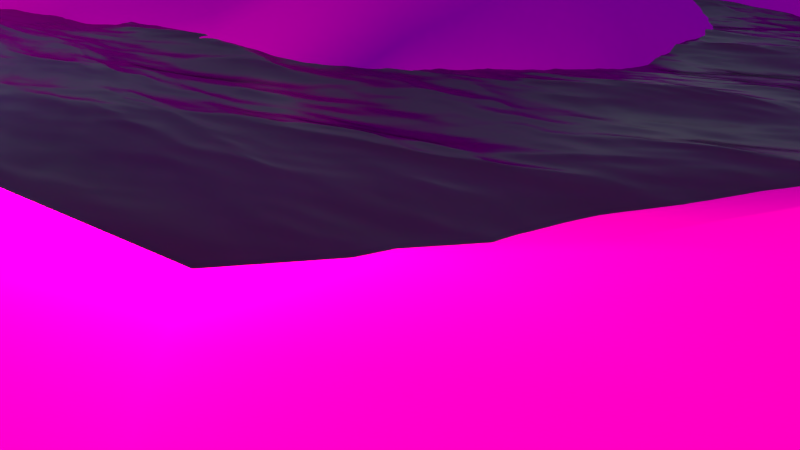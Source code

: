 # Source: mg-landschaft.blend  (saved by Blender 2.74.0; exported with 4.5.12 LTS)
import bpy
from mathutils import Matrix  # noqa: F401  (used for matrix-valued properties, if any)

bpy.ops.wm.read_factory_settings(use_empty=True)
scene = bpy.context.scene
scene.name = 'Scene'

# ---- collections
col_collection_1 = bpy.data.collections.new('Collection 1'); scene.collection.children.link(col_collection_1)
col_baumtextured = bpy.data.collections.new('BaumTextured')  # instanced only; not linked into the scene
col_topf = bpy.data.collections.new('Topf')  # instanced only; not linked into the scene

# ---- images (referenced by path relative to the original .blend; pixels are not part of the script)
import os
ASSET_DIR = os.environ.get("B2B_ASSET_DIR", "")  # directory of the original .blend (textures are referenced by path, not embedded)
HERE = os.path.dirname(os.path.abspath(__file__))  # packed textures are extracted next to this script under _unpacked/

def load_image(name, relpath, width, height, colorspace="sRGB"):
    """Load a texture the original file referenced (path relative to the .blend, or extracted next to this script)."""
    p = next((c for c in (os.path.join(HERE, relpath), os.path.join(ASSET_DIR, relpath)) if relpath and os.path.exists(c)), "")
    if p:
        img = bpy.data.images.load(p, check_existing=True)
        img.name = name
    else:  # same state as the original file: an image datablock whose file is absent (Cycles renders it pink)
        img = bpy.data.images.new(name, width, height)
        img.source = "FILE"
        img.filepath = "//" + (relpath or name)
    img.colorspace_settings.name = colorspace
    return img
img_grassgreentexture0003_jpg_001 = load_image('GrassGreenTexture0003.jpg.001', 'GrassGreenTexture0003.jpg', 1024, 1024, 'sRGB')

# ---- materials (node trees are filled in below, after node groups)
mat_material_001 = bpy.data.materials.new('Material.001')
mat_material_001.alpha_threshold = 0.0
mat_material_001.diffuse_color = (0.05615, 0.2515, 0.8, 1.0)
mat_material_001.roughness = 0.5
mat_material = bpy.data.materials.new('Material')
mat_material.alpha_threshold = 0.0
mat_material.roughness = 0.5
mat_material_003 = bpy.data.materials.new('Material.003')
mat_material_003.alpha_threshold = 0.0
mat_material_003.roughness = 0.5
mat_material_005 = bpy.data.materials.new('Material.005')
mat_material_005.alpha_threshold = 0.0
mat_material_005.roughness = 0.5

# ---- material node trees
mat_material_001.use_nodes = True; mat_material_001.node_tree.nodes.clear()
_N = mat_material_001.node_tree.nodes; _L = mat_material_001.node_tree.links
n0 = _N.new('ShaderNodeOutputMaterial'); n0.name = 'Material Output'; n0.location = (300, 300)
n1 = _N.new('ShaderNodeRGB'); n1.name = 'RGB'; n1.location = (-128, 53)
n1.outputs[0].default_value = (0.5, 0.5, 0.5, 1.0)
n2 = _N.new('ShaderNodeBsdfGlass'); n2.name = 'Glass BSDF'; n2.location = (10, 300)
n2.distribution = 'BECKMANN'
n2.inputs[1].default_value = 0.1961
n2.inputs[2].default_value = 1.6
_L.new(n2.outputs[0], n0.inputs[0])
_L.new(n1.outputs[0], n2.inputs[0])
n0.is_active_output = True
mat_material.use_nodes = True; mat_material.node_tree.nodes.clear()
_N = mat_material.node_tree.nodes; _L = mat_material.node_tree.links
n0 = _N.new('ShaderNodeOutputMaterial'); n0.name = 'Material Output'; n0.location = (300, 300)
n1 = _N.new('ShaderNodeBsdfDiffuse'); n1.name = 'Diffuse BSDF'; n1.location = (10, 300)
n2 = _N.new('ShaderNodeTexImage'); n2.name = 'Image Texture'; n2.location = (-40, 46)
n2.width = 140
n2.image = img_grassgreentexture0003_jpg_001
_L.new(n1.outputs[0], n0.inputs[0])
_L.new(n2.outputs[0], n1.inputs[0])
n0.is_active_output = True
mat_material_003.use_nodes = True; mat_material_003.node_tree.nodes.clear()
_N = mat_material_003.node_tree.nodes; _L = mat_material_003.node_tree.links
n0 = _N.new('ShaderNodeOutputMaterial'); n0.name = 'Material Output'; n0.location = (300, 300)
n1 = _N.new('ShaderNodeEmission'); n1.name = 'Emission'; n1.location = (110, 300)
n1.inputs[0].default_value = (0.8, 0.3442, 0.2294, 1.0)
n1.inputs[1].default_value = 252.3
_L.new(n1.outputs[0], n0.inputs[0])
n0.is_active_output = True
mat_material_005.use_nodes = True; mat_material_005.node_tree.nodes.clear()
_N = mat_material_005.node_tree.nodes; _L = mat_material_005.node_tree.links
n0 = _N.new('ShaderNodeOutputMaterial'); n0.name = 'Material Output'; n0.location = (300, 300)
n1 = _N.new('ShaderNodeEmission'); n1.name = 'Emission'; n1.location = (110, 300)
n1.inputs[0].default_value = (0.8, 0.3422, 0.1843, 1.0)
n1.inputs[1].default_value = 35.8
_L.new(n1.outputs[0], n0.inputs[0])
n0.is_active_output = True

# ---- world
world_world = bpy.data.worlds.new('World'); scene.world = world_world
world_world.use_nodes = True; world_world.node_tree.nodes.clear()
_N = world_world.node_tree.nodes; _L = world_world.node_tree.links
n0 = _N.new('ShaderNodeOutputWorld'); n0.name = 'World Output'; n0.location = (300, 300)
n1 = _N.new('ShaderNodeBackground'); n1.name = 'Background'; n1.location = (10, 300)
n1.inputs[1].default_value = 1.4
n2 = _N.new('ShaderNodeTexSky'); n2.name = 'Sky Texture'; n2.location = (-190, 300)
n2.sky_type = 'HOSEK_WILKIE'
n2.turbidity = 5.0
n2.ground_albedo = 0.5182
n2.sun_elevation = 1.571
_L.new(n1.outputs[0], n0.inputs[0])
_L.new(n2.outputs[0], n1.inputs[0])
n0.is_active_output = True
world_world.color = (0.05088, 0.05088, 0.05088)
world_world.use_sun_shadow = False
world_world.sun_shadow_jitter_overblur = 0.0
world_world.cycles.sampling_method = 'MANUAL'
world_world.cycles.sample_map_resolution = 256
world_world.light_settings.ao_factor = 0.1642
world_world.light_settings.distance = 26.4

# ---- cameras
cam_camera_001 = bpy.data.cameras.new('Camera.001')
cam_camera_001.clip_end = 100.0
cam_camera_001.lens = 28.29
cam_camera_001.sensor_width = 33.33
cam_camera_001.sensor_height = 18.0
cam_camera_001.display_size = 2.0
cam_camera_001.dof.focus_distance = 0.0
cam_camera = bpy.data.cameras.new('Camera')
cam_camera.clip_end = 200.0
cam_camera.lens = 35.0
cam_camera.sensor_width = 32.0
cam_camera.sensor_height = 18.0
cam_camera.ortho_scale = 7.314
cam_camera.dof.focus_distance = 0.0

# ---- meshes
me_plane_001 = bpy.data.meshes.new('Plane.001')
me_plane_001.from_pydata([(-1.0, -1.0, 0.0), (1.0, -1.0, 0.0), (-1.0, 1.0, 0.0), (1.0, 1.0, 0.0)], [], [(0, 1, 3, 2)])
me_plane_001.polygons.foreach_set('use_smooth', [True] * 1)
_uv = me_plane_001.uv_layers.new(name='UVMap')
_uv.uv.foreach_set('vector', [-0.005763, -0.005762, 1.006, -0.005762, 1.006, 1.006, -0.005763, 1.006])
me_plane_001.materials.append(mat_material_001)
me_plane_001.use_remesh_preserve_volume = False
me_plane_001.use_remesh_preserve_attributes = False
me_plane_001.use_mirror_vertex_groups = False
me_plane_001.update()
me_plane = bpy.data.meshes.new('Plane')
me_plane.from_pydata([(-0.9458, -0.9365, 0.1003), (0.9545, -0.9545, 0.08542), (-0.9545, 0.9545, -0.05132), (0.9545, 0.9545, 0.1616), (-0.9697, 0.8182, -0.06234), (-0.9697, 0.6364, -0.09008), (-0.9345, 0.4453, -0.0266), (-0.9345, 0.2635, -0.0002707), (-0.9697, 0.09091, -0.0232), (-0.9697, -0.09091, -0.0135), (-0.9697, -0.2727, -0.06052), (-0.9651, -0.4557, -0.04867), (-0.9506, -0.6411, 0.01126), (-0.9469, -0.8036, 0.1739), (-0.8091, -0.9518, 0.08975), (-0.6285, -0.9515, 0.08322), (-0.4545, -0.9697, 0.06109), (-0.2727, -0.9697, -0.1704), (-0.09091, -0.9697, -0.235), (0.09091, -0.9697, -0.2386), (0.2727, -0.9697, -0.1547), (0.4545, -0.9697, -0.1088), (0.6364, -0.9697, 0.07878), (0.8182, -0.9697, 0.05976), (0.9697, -0.8182, 0.08765), (0.9697, -0.6364, 0.06264), (0.9697, -0.4545, 0.0486), (0.9697, -0.2727, 0.05165), (0.9697, -0.09091, 0.1312), (0.9697, 0.09091, 0.04707), (0.9697, 0.2727, 0.08074), (0.9697, 0.4545, -0.04636), (0.9697, 0.6364, 0.002893), (0.9697, 0.8182, 0.1164), (0.8182, 0.9697, 0.08614), (0.6364, 0.9697, 0.0922), (0.4545, 0.9697, 0.1192), (0.2727, 0.9697, 0.06671), (0.09091, 0.9697, -0.006957), (-0.09091, 0.9697, 0.002797), (-0.2727, 0.9697, -0.01557), (-0.4176, 0.959, -0.0001665), (-0.6364, 0.9697, -0.0582), (-0.8182, 0.9697, -0.0412), (-0.7882, -0.8054, 0.05202), (-0.787, -0.6526, 0.1615), (-0.8013, -0.4587, -0.001226), (-0.8182, -0.2727, -0.03328), (-0.8182, -0.09091, 0.03006), (-0.783, 0.08169, 0.0217), (-0.783, 0.2635, 0.007341), (-0.783, 0.4453, 0.006916), (-0.783, 0.6271, 0.02507), (-0.783, 0.809, 0.01973), (-0.6181, -0.8025, 0.03681), (-0.5947, -0.6265, 0.08755), (-0.629, -0.4564, -0.01546), (-0.6364, -0.2727, -0.01198), (-0.6364, -0.09091, 0.06595), (-0.6364, 0.09091, -0.01532), (-0.6012, 0.2635, -0.001508), (-0.6012, 0.4453, 0.005972), (-0.6364, 0.6364, -0.01359), (-0.5994, 0.8075, -0.008564), (-0.4545, -0.8182, -0.005042), (-0.4545, -0.6364, 0.00442), (-0.4545, -0.4545, 0.006244), (-0.4545, -0.2727, -0.01571), (-0.4545, -0.09091, -0.03294), (-0.4545, 0.09091, -0.01272), (-0.4545, 0.2727, 0.0187), (-0.4545, 0.4545, 0.02409), (-0.4176, 0.6256, 0.08101), (-0.4176, 0.8075, -0.04441), (-0.2727, -0.8182, -0.05609), (-0.2727, -0.6364, -0.03864), (-0.2727, -0.4545, 0.03875), (-0.2727, -0.2727, 0.03106), (-0.2727, -0.09091, 0.0006903), (-0.2727, 0.09091, -0.05052), (-0.2727, 0.2727, 0.02445), (-0.2727, 0.4545, 0.06981), (-0.2727, 0.6364, 0.07748), (-0.2358, 0.8075, 0.04132), (-0.09091, -0.8182, -0.1046), (-0.09091, -0.6364, -0.05602), (-0.09091, -0.4545, 0.02609), (-0.09091, -0.2727, 0.03552), (-0.09091, -0.09091, -0.02856), (-0.09091, 0.09091, -0.1006), (-0.09091, 0.2727, -0.01015), (-0.09091, 0.4545, 0.07212), (-0.09091, 0.6364, 0.07974), (-0.09091, 0.8182, -0.01872), (0.09091, -0.8182, -0.1133), (0.09091, -0.6364, -0.114), (0.09091, -0.4545, -0.06847), (0.09091, -0.2727, -0.06984), (0.09091, -0.09091, -0.148), (0.09091, 0.09091, -0.1519), (0.09091, 0.2727, -0.03697), (0.09091, 0.4545, 0.07551), (0.09091, 0.6364, 0.08191), (0.09091, 0.8182, 0.0846), (0.2727, -0.8182, -0.06283), (0.2727, -0.6364, -0.1597), (0.2727, -0.4545, -0.1185), (0.2727, -0.2727, -0.1127), (0.2727, -0.09091, -0.1196), (0.2727, 0.09091, -0.00556), (0.2727, 0.2727, 0.05856), (0.2727, 0.4545, 0.09949), (0.2727, 0.6364, 0.1362), (0.2727, 0.8182, 0.12), (0.4545, -0.8182, 0.06428), (0.4545, -0.6364, -0.05278), (0.4545, -0.4545, -0.05716), (0.4545, -0.2727, -0.03996), (0.4545, -0.09091, -0.004205), (0.4545, 0.09091, 0.1114), (0.4545, 0.2727, 0.1008), (0.4545, 0.4545, 0.1076), (0.4545, 0.6364, 0.09707), (0.4545, 0.8182, 0.1186), (0.6364, -0.8182, 0.08009), (0.6364, -0.6364, 0.003526), (0.6364, -0.4545, 0.02239), (0.6364, -0.2727, 0.09326), (0.6364, -0.09091, 0.05225), (0.6364, 0.09091, 0.05006), (0.6364, 0.2727, 0.07104), (0.6364, 0.4545, 0.06236), (0.6364, 0.6364, -0.008218), (0.6364, 0.8182, 0.04249), (0.8182, -0.8182, 0.07909), (0.8182, -0.6364, 0.06426), (0.8182, -0.4545, 0.07606), (0.8182, -0.2727, 0.1362), (0.8182, -0.09091, 0.05998), (0.8182, 0.09091, 0.1418), (0.8182, 0.2727, 0.01832), (0.8182, 0.4545, -0.03255), (0.8182, 0.6364, -0.06266), (0.8182, 0.8182, 0.03356), (-0.9473, -0.8699, 0.1374), (0.8864, -0.9621, 0.07259), (0.9621, 0.8864, 0.139), (-0.8864, 0.9621, -0.04626), (-0.9621, 0.8864, -0.05683), (-0.9697, 0.7273, -0.07621), (-0.9521, 0.5408, -0.05834), (-0.9345, 0.3544, -0.01343), (-0.9521, 0.1772, -0.01174), (-0.9697, -1.49e-08, -0.01835), (-0.9697, -0.1818, -0.03701), (-0.9697, -0.3636, -0.05381), (-0.9583, -0.5483, -0.01853), (-0.9429, -0.7238, 0.09059), (-0.8764, -0.9444, 0.09469), (-0.7194, -0.9515, 0.08669), (-0.5415, -0.9606, 0.07216), (-0.3636, -0.9697, -0.05465), (-0.1818, -0.9697, -0.2027), (2.235e-08, -0.9697, -0.2368), (0.1818, -0.9697, -0.1966), (0.3636, -0.9697, -0.1317), (0.5455, -0.9697, -0.015), (0.7273, -0.9697, 0.06927), (0.9621, -0.8864, 0.08654), (0.9697, -0.7273, 0.07515), (0.9697, -0.5455, 0.05562), (0.9697, -0.3636, 0.05013), (0.9697, -0.1818, 0.09145), (0.9697, 2.235e-08, 0.08916), (0.9697, 0.1818, 0.0639), (0.9697, 0.3636, 0.01719), (0.9697, 0.5455, -0.02173), (0.9697, 0.7273, 0.05965), (0.8864, 0.9621, 0.1239), (0.7273, 0.9697, 0.08917), (0.5455, 0.9697, 0.1057), (0.3636, 0.9697, 0.09294), (0.1818, 0.9697, 0.02988), (-2.235e-08, 0.9697, -0.00208), (-0.1818, 0.9697, -0.006386), (-0.3452, 0.9643, -0.007868), (-0.527, 0.9643, -0.02919), (-0.7273, 0.9697, -0.0497), (-0.8006, 0.8893, -0.01073), (-0.801, -0.878, 0.07168), (-0.7702, -0.7225, 0.1246), (-0.7734, -0.5473, 0.1028), (-0.8144, -0.3646, -0.0157), (-0.8182, -0.1818, -0.001612), (-0.8006, -0.004609, 0.02588), (-0.783, 0.1726, 0.01452), (-0.783, 0.3544, 0.007128), (-0.783, 0.5362, 0.01599), (-0.783, 0.7181, 0.0224), (-0.6179, 0.8886, -0.03338), (-0.6269, -0.8761, 0.06122), (-0.6069, -0.7144, 0.0903), (-0.6128, -0.5412, 0.07416), (-0.6363, -0.3637, -0.01252), (-0.6364, -0.1818, 0.02698), (-0.6364, 2.235e-08, 0.02531), (-0.6188, 0.1772, -0.008413), (-0.6012, 0.3544, 0.002232), (-0.6188, 0.5408, -0.00381), (-0.6179, 0.7219, -0.01108), (-0.4176, 0.8832, -0.02229), (-0.4545, -0.8939, 0.02802), (-0.4545, -0.7273, -0.0003082), (-0.4545, -0.5455, 0.005335), (-0.4545, -0.3636, -0.004733), (-0.4545, -0.1818, -0.02432), (-0.4545, 2.235e-08, -0.02283), (-0.4545, 0.1818, 0.002986), (-0.4545, 0.3636, 0.0214), (-0.4361, 0.5401, 0.05255), (-0.4176, 0.7165, 0.0183), (-0.2542, 0.8886, 0.01287), (-0.2727, -0.8939, -0.1132), (-0.2727, -0.7273, -0.04736), (-0.2727, -0.5455, 5.826e-05), (-0.2727, -0.3636, 0.03491), (-0.2727, -0.1818, 0.01587), (-0.2727, 2.235e-08, -0.02492), (-0.2727, 0.1818, -0.01303), (-0.2727, 0.3636, 0.04713), (-0.2727, 0.5455, 0.07365), (-0.2542, 0.7219, 0.0594), (-0.09091, 0.8939, -0.007962), (-0.09091, -0.8939, -0.1698), (-0.09091, -0.7273, -0.08033), (-0.09091, -0.5455, -0.01497), (-0.09091, -0.3636, 0.0308), (-0.09091, -0.1818, 0.003477), (-0.09091, 2.235e-08, -0.06457), (-0.09091, 0.1818, -0.05537), (-0.09091, 0.3636, 0.03099), (-0.09091, 0.5455, 0.07593), (-0.09091, 0.7273, 0.03051), (0.09091, 0.8939, 0.03882), (0.09091, -0.8939, -0.1759), (0.09091, -0.7273, -0.1136), (0.09091, -0.5455, -0.09121), (0.09091, -0.3636, -0.06916), (0.09091, -0.1818, -0.1089), (0.09091, 2.235e-08, -0.1499), (0.09091, 0.1818, -0.09445), (0.09091, 0.3636, 0.01927), (0.09091, 0.5455, 0.07871), (0.09091, 0.7273, 0.08325), (0.2727, 0.8939, 0.09335), (0.2727, -0.8939, -0.1087), (0.2727, -0.7273, -0.1112), (0.2727, -0.5455, -0.1391), (0.2727, -0.3636, -0.1156), (0.2727, -0.1818, -0.1161), (0.2727, 2.235e-08, -0.06256), (0.2727, 0.1818, 0.0265), (0.2727, 0.3636, 0.07903), (0.2727, 0.5455, 0.1179), (0.2727, 0.7273, 0.1281), (0.4545, 0.8939, 0.1189), (0.4545, -0.8939, -0.02225), (0.4545, -0.7273, 0.005749), (0.4545, -0.5455, -0.05497), (0.4545, -0.3636, -0.04856), (0.4545, -0.1818, -0.02208), (0.4545, 2.235e-08, 0.05361), (0.4545, 0.1818, 0.1061), (0.4545, 0.3636, 0.1042), (0.4545, 0.5455, 0.1024), (0.4545, 0.7273, 0.1079), (0.6364, 0.8939, 0.06734), (0.6364, -0.8939, 0.07943), (0.6364, -0.7273, 0.04181), (0.6364, -0.5455, 0.01296), (0.6364, -0.3636, 0.05783), (0.6364, -0.1818, 0.07276), (0.6364, 2.235e-08, 0.05116), (0.6364, 0.1818, 0.06055), (0.6364, 0.3636, 0.0667), (0.6364, 0.5455, 0.02707), (0.6364, 0.7273, 0.01714), (0.8182, 0.8939, 0.05985), (0.8182, -0.8939, 0.06942), (0.8182, -0.7273, 0.07168), (0.8182, -0.5455, 0.07016), (0.8182, -0.3636, 0.1061), (0.8182, -0.1818, 0.0981), (0.8182, 2.235e-08, 0.1009), (0.8182, 0.1818, 0.08006), (0.8182, 0.3636, -0.007119), (0.8182, 0.5455, -0.04761), (0.8182, 0.7273, -0.01455), (-0.8632, -0.8056, 0.1115), (-0.8484, -0.6386, 0.1088), (-0.8835, -0.4571, -0.02483), (-0.8939, -0.2727, -0.0469), (-0.8939, -0.09091, 0.008278), (-0.8764, 0.0863, -0.0007506), (-0.8588, 0.2635, 0.003535), (-0.8588, 0.4453, -0.00984), (-0.8764, 0.6318, -0.03251), (-0.8764, 0.8136, -0.02131), (-0.7034, -0.8039, 0.04448), (-0.684, -0.6388, 0.138), (-0.7154, -0.4575, -0.008267), (-0.7273, -0.2727, -0.02263), (-0.7273, -0.09091, 0.048), (-0.7097, 0.0863, 0.003191), (-0.6921, 0.2635, 0.002917), (-0.6921, 0.4453, 0.006444), (-0.7097, 0.6318, 0.005738), (-0.6912, 0.8082, 0.005583), (-0.5406, -0.8093, 0.01732), (-0.5301, -0.6301, 0.07105), (-0.5447, -0.4547, -0.003613), (-0.5455, -0.2727, -0.01385), (-0.5455, -0.09091, 0.0165), (-0.5455, 0.09091, -0.01402), (-0.5279, 0.2681, 0.008595), (-0.5279, 0.4499, 0.01503), (-0.527, 0.631, 0.03371), (-0.5085, 0.8075, -0.02649), (-0.3636, -0.8182, -0.03056), (-0.3636, -0.6364, -0.01711), (-0.3636, -0.4545, 0.0225), (-0.3636, -0.2727, 0.007673), (-0.3636, -0.09091, -0.01612), (-0.3636, 0.09091, -0.03162), (-0.3636, 0.2727, 0.02158), (-0.3636, 0.4545, 0.04695), (-0.3452, 0.631, 0.07925), (-0.3267, 0.8075, -0.001546), (-0.1818, -0.8182, -0.08036), (-0.1818, -0.6364, -0.04733), (-0.1818, -0.4545, 0.03242), (-0.1818, -0.2727, 0.03329), (-0.1818, -0.09091, -0.01394), (-0.1818, 0.09091, -0.07555), (-0.1818, 0.2727, 0.007151), (-0.1818, 0.4545, 0.07097), (-0.1818, 0.6364, 0.07861), (-0.1633, 0.8128, 0.0113), (1.49e-08, -0.8182, -0.1089), (7.451e-09, -0.6364, -0.08499), (7.451e-09, -0.4545, -0.02119), (7.451e-09, -0.2727, -0.01716), (0.0, -0.09091, -0.08826), (-7.451e-09, 0.09091, -0.1263), (-7.451e-09, 0.2727, -0.02356), (-7.451e-09, 0.4545, 0.07382), (-7.451e-09, 0.6364, 0.08083), (-2.235e-08, 0.8182, 0.03294), (0.1818, -0.8182, -0.08804), (0.1818, -0.6364, -0.1368), (0.1818, -0.4545, -0.0935), (0.1818, -0.2727, -0.09129), (0.1818, -0.09091, -0.1338), (0.1818, 0.09091, -0.07875), (0.1818, 0.2727, 0.01079), (0.1818, 0.4545, 0.0875), (0.1818, 0.6364, 0.1091), (0.1818, 0.8182, 0.1023), (0.3636, -0.8182, 0.0007272), (0.3636, -0.6364, -0.1062), (0.3636, -0.4545, -0.08784), (0.3636, -0.2727, -0.07634), (0.3636, -0.09091, -0.06188), (0.3636, 0.09091, 0.05293), (0.3636, 0.2727, 0.07968), (0.3636, 0.4545, 0.1036), (0.3636, 0.6364, 0.1166), (0.3636, 0.8182, 0.1193), (0.5455, -0.8182, 0.07218), (0.5455, -0.6364, -0.02463), (0.5455, -0.4545, -0.01738), (0.5455, -0.2727, 0.02665), (0.5455, -0.09091, 0.02402), (0.5455, 0.09091, 0.08074), (0.5455, 0.2727, 0.08592), (0.5455, 0.4545, 0.085), (0.5455, 0.6364, 0.04443), (0.5455, 0.8182, 0.08057), (0.7273, -0.8182, 0.07959), (0.7273, -0.6364, 0.03389), (0.7273, -0.4545, 0.04923), (0.7273, -0.2727, 0.1147), (0.7273, -0.09091, 0.05611), (0.7273, 0.09091, 0.09594), (0.7273, 0.2727, 0.04468), (0.7273, 0.4545, 0.01491), (0.7273, 0.6364, -0.03544), (0.7273, 0.8182, 0.03803), (0.8939, -0.8182, 0.08337), (0.8939, -0.6364, 0.06345), (0.8939, -0.4545, 0.06233), (0.8939, -0.2727, 0.09394), (0.8939, -0.09091, 0.09561), (0.8939, 0.09091, 0.09444), (0.8939, 0.2727, 0.04953), (0.8939, 0.4545, -0.03946), (0.8939, 0.6364, -0.02988), (0.8939, 0.8182, 0.07498), (0.8939, 0.7273, 0.02255), (0.8939, 0.5455, -0.03467), (0.8939, 0.3636, 0.005035), (0.8939, 0.1818, 0.07198), (0.8939, 2.235e-08, 0.09503), (0.8939, -0.1818, 0.09478), (0.8939, -0.3636, 0.07814), (0.8939, -0.5455, 0.06289), (0.8939, -0.7273, 0.07341), (0.8902, -0.8902, 0.07798), (0.7273, 0.7273, 0.001293), (0.7273, 0.5455, -0.01027), (0.7273, 0.3636, 0.02979), (0.7273, 0.1818, 0.07031), (0.7273, 2.235e-08, 0.07603), (0.7273, -0.1818, 0.08543), (0.7273, -0.3636, 0.08199), (0.7273, -0.5455, 0.04156), (0.7273, -0.7273, 0.05674), (0.7273, -0.8939, 0.07443), (0.5455, 0.7273, 0.0625), (0.5455, 0.5455, 0.06471), (0.5455, 0.3636, 0.08546), (0.5455, 0.1818, 0.08333), (0.5455, 2.235e-08, 0.05238), (0.5455, -0.1818, 0.02534), (0.5455, -0.3636, 0.004634), (0.5455, -0.5455, -0.02101), (0.5455, -0.7273, 0.02378), (0.5455, -0.8939, 0.02859), (0.3636, 0.7273, 0.118), (0.3636, 0.5455, 0.1101), (0.3636, 0.3636, 0.09162), (0.3636, 0.1818, 0.0663), (0.3636, 2.235e-08, -0.004474), (0.3636, -0.1818, -0.06911), (0.3636, -0.3636, -0.08209), (0.3636, -0.5455, -0.09703), (0.3636, -0.7273, -0.05275), (0.3636, -0.8939, -0.0655), (0.1818, 0.7273, 0.1057), (0.1818, 0.5455, 0.09829), (0.1818, 0.3636, 0.04915), (0.1818, 0.1818, -0.03398), (0.1818, 2.235e-08, -0.1063), (0.1818, -0.1818, -0.1125), (0.1818, -0.3636, -0.09239), (0.1818, -0.5455, -0.1152), (0.1818, -0.7273, -0.1124), (0.1818, -0.8939, -0.1423), (-1.49e-08, 0.7273, 0.05688), (-7.451e-09, 0.5455, 0.07732), (-7.451e-09, 0.3636, 0.02513), (-7.451e-09, 0.1818, -0.07491), (-3.725e-09, 2.235e-08, -0.1073), (3.725e-09, -0.1818, -0.05271), (7.451e-09, -0.3636, -0.01918), (7.451e-09, -0.5455, -0.05309), (1.118e-08, -0.7273, -0.09697), (1.863e-08, -0.8939, -0.1729), (-0.1726, 0.7246, 0.04496), (-0.1818, 0.5455, 0.07479), (-0.1818, 0.3636, 0.03906), (-0.1818, 0.1818, -0.0342), (-0.1818, 2.235e-08, -0.04474), (-0.1818, -0.1818, 0.009676), (-0.1818, -0.3636, 0.03285), (-0.1818, -0.5455, -0.007454), (-0.1818, -0.7273, -0.06384), (-0.1818, -0.8939, -0.1415), (-0.3359, 0.7192, 0.03885), (-0.3544, 0.5428, 0.0631), (-0.3636, 0.3636, 0.03427), (-0.3636, 0.1818, -0.005023), (-0.3636, 2.235e-08, -0.02387), (-0.3636, -0.1818, -0.004225), (-0.3636, -0.3636, 0.01509), (-0.3636, -0.5455, 0.002697), (-0.3636, -0.7273, -0.02383), (-0.3636, -0.8939, -0.0426), (-0.5177, 0.7192, 0.003611), (-0.5274, 0.5405, 0.02437), (-0.5279, 0.359, 0.01181), (-0.5367, 0.1795, -0.002713), (-0.5455, 2.235e-08, 0.001241), (-0.5455, -0.1818, 0.001329), (-0.5455, -0.3636, -0.008607), (-0.5386, -0.5421, 0.04482), (-0.5361, -0.7195, 0.05515), (-0.5415, -0.8848, 0.04489), (-0.7004, 0.72, 0.005661), (-0.7009, 0.5385, 0.006091), (-0.6921, 0.3544, 0.00468), (-0.7009, 0.1749, 0.003054), (-0.7185, -0.002304, 0.0256), (-0.7273, -0.1818, 0.01269), (-0.7259, -0.364, -0.01393), (-0.6876, -0.5452, 0.09067), (-0.6818, -0.7185, 0.1145), (-0.7146, -0.8769, 0.06666), (-0.8764, 0.7227, -0.02691), (-0.8676, 0.5385, -0.02117), (-0.8588, 0.3544, -0.003152), (-0.8676, 0.1749, 0.001392), (-0.8851, -0.002304, 0.003764), (-0.8939, -0.1818, -0.01931), (-0.8927, -0.3639, -0.03454), (-0.8628, -0.5481, 0.04208), (-0.8504, -0.7229, 0.1095), (-0.8717, -0.8745, 0.1037), (0.7273, 0.8939, 0.0636), (0.5455, 0.8939, 0.09312), (0.3636, 0.8939, 0.1061), (0.1818, 0.8939, 0.06608), (-2.235e-08, 0.8939, 0.01543), (-0.1726, 0.8913, 0.002456), (-0.3359, 0.8859, -0.004707), (-0.5177, 0.8859, -0.02784), (-0.7092, 0.889, -0.02206), (-0.8814, 0.8878, -0.03378), (0.8902, 0.8902, 0.09943)], [], [(528, 146, 3, 178), (527, 188, 43, 147), (526, 199, 42, 187), (525, 210, 41, 186), (524, 221, 40, 185), (523, 232, 39, 184), (522, 243, 38, 183), (521, 254, 37, 182), (520, 265, 36, 181), (519, 276, 35, 180), (518, 287, 34, 179), (517, 189, 44, 298), (516, 190, 45, 299), (515, 191, 46, 300), (514, 192, 47, 301), (513, 193, 48, 302), (512, 194, 49, 303), (511, 195, 50, 304), (510, 196, 51, 305), (509, 197, 52, 306), (508, 198, 53, 307), (507, 200, 54, 308), (506, 201, 55, 309), (505, 202, 56, 310), (504, 203, 57, 311), (503, 204, 58, 312), (502, 205, 59, 313), (501, 206, 60, 314), (500, 207, 61, 315), (499, 208, 62, 316), (498, 209, 63, 317), (497, 211, 64, 318), (496, 212, 65, 319), (495, 213, 66, 320), (494, 214, 67, 321), (493, 215, 68, 322), (492, 216, 69, 323), (491, 217, 70, 324), (490, 218, 71, 325), (489, 219, 72, 326), (488, 220, 73, 327), (487, 222, 74, 328), (486, 223, 75, 329), (485, 224, 76, 330), (484, 225, 77, 331), (483, 226, 78, 332), (482, 227, 79, 333), (481, 228, 80, 334), (480, 229, 81, 335), (479, 230, 82, 336), (478, 231, 83, 337), (477, 233, 84, 338), (476, 234, 85, 339), (475, 235, 86, 340), (474, 236, 87, 341), (473, 237, 88, 342), (472, 238, 89, 343), (471, 239, 90, 344), (470, 240, 91, 345), (469, 241, 92, 346), (468, 242, 93, 347), (467, 244, 94, 348), (466, 245, 95, 349), (465, 246, 96, 350), (464, 247, 97, 351), (463, 248, 98, 352), (462, 249, 99, 353), (461, 250, 100, 354), (460, 251, 101, 355), (459, 252, 102, 356), (458, 253, 103, 357), (457, 255, 104, 358), (456, 256, 105, 359), (455, 257, 106, 360), (454, 258, 107, 361), (453, 259, 108, 362), (452, 260, 109, 363), (451, 261, 110, 364), (450, 262, 111, 365), (449, 263, 112, 366), (448, 264, 113, 367), (447, 266, 114, 368), (446, 267, 115, 369), (445, 268, 116, 370), (444, 269, 117, 371), (443, 270, 118, 372), (442, 271, 119, 373), (441, 272, 120, 374), (440, 273, 121, 375), (439, 274, 122, 376), (438, 275, 123, 377), (437, 277, 124, 378), (436, 278, 125, 379), (435, 279, 126, 380), (434, 280, 127, 381), (433, 281, 128, 382), (432, 282, 129, 383), (431, 283, 130, 384), (430, 284, 131, 385), (429, 285, 132, 386), (428, 286, 133, 387), (427, 288, 134, 388), (426, 289, 135, 389), (425, 290, 136, 390), (424, 291, 137, 391), (423, 292, 138, 392), (422, 293, 139, 393), (421, 294, 140, 394), (420, 295, 141, 395), (419, 296, 142, 396), (418, 297, 143, 397), (417, 168, 24, 398), (416, 169, 25, 399), (415, 170, 26, 400), (414, 171, 27, 401), (413, 172, 28, 402), (412, 173, 29, 403), (411, 174, 30, 404), (410, 175, 31, 405), (409, 176, 32, 406), (408, 177, 33, 407), (297, 408, 407, 143), (142, 406, 408, 297), (406, 32, 177, 408), (296, 409, 406, 142), (141, 405, 409, 296), (405, 31, 176, 409), (295, 410, 405, 141), (140, 404, 410, 295), (404, 30, 175, 410), (294, 411, 404, 140), (139, 403, 411, 294), (403, 29, 174, 411), (293, 412, 403, 139), (138, 402, 412, 293), (402, 28, 173, 412), (292, 413, 402, 138), (137, 401, 413, 292), (401, 27, 172, 413), (291, 414, 401, 137), (136, 400, 414, 291), (400, 26, 171, 414), (290, 415, 400, 136), (135, 399, 415, 290), (399, 25, 170, 415), (289, 416, 399, 135), (134, 398, 416, 289), (398, 24, 169, 416), (288, 417, 398, 134), (23, 145, 417, 288), (145, 1, 168, 417), (286, 418, 397, 133), (132, 396, 418, 286), (396, 142, 297, 418), (285, 419, 396, 132), (131, 395, 419, 285), (395, 141, 296, 419), (284, 420, 395, 131), (130, 394, 420, 284), (394, 140, 295, 420), (283, 421, 394, 130), (129, 393, 421, 283), (393, 139, 294, 421), (282, 422, 393, 129), (128, 392, 422, 282), (392, 138, 293, 422), (281, 423, 392, 128), (127, 391, 423, 281), (391, 137, 292, 423), (280, 424, 391, 127), (126, 390, 424, 280), (390, 136, 291, 424), (279, 425, 390, 126), (125, 389, 425, 279), (389, 135, 290, 425), (278, 426, 389, 125), (124, 388, 426, 278), (388, 134, 289, 426), (277, 427, 388, 124), (22, 167, 427, 277), (167, 23, 288, 427), (275, 428, 387, 123), (122, 386, 428, 275), (386, 132, 286, 428), (274, 429, 386, 122), (121, 385, 429, 274), (385, 131, 285, 429), (273, 430, 385, 121), (120, 384, 430, 273), (384, 130, 284, 430), (272, 431, 384, 120), (119, 383, 431, 272), (383, 129, 283, 431), (271, 432, 383, 119), (118, 382, 432, 271), (382, 128, 282, 432), (270, 433, 382, 118), (117, 381, 433, 270), (381, 127, 281, 433), (269, 434, 381, 117), (116, 380, 434, 269), (380, 126, 280, 434), (268, 435, 380, 116), (115, 379, 435, 268), (379, 125, 279, 435), (267, 436, 379, 115), (114, 378, 436, 267), (378, 124, 278, 436), (266, 437, 378, 114), (21, 166, 437, 266), (166, 22, 277, 437), (264, 438, 377, 113), (112, 376, 438, 264), (376, 122, 275, 438), (263, 439, 376, 112), (111, 375, 439, 263), (375, 121, 274, 439), (262, 440, 375, 111), (110, 374, 440, 262), (374, 120, 273, 440), (261, 441, 374, 110), (109, 373, 441, 261), (373, 119, 272, 441), (260, 442, 373, 109), (108, 372, 442, 260), (372, 118, 271, 442), (259, 443, 372, 108), (107, 371, 443, 259), (371, 117, 270, 443), (258, 444, 371, 107), (106, 370, 444, 258), (370, 116, 269, 444), (257, 445, 370, 106), (105, 369, 445, 257), (369, 115, 268, 445), (256, 446, 369, 105), (104, 368, 446, 256), (368, 114, 267, 446), (255, 447, 368, 104), (20, 165, 447, 255), (165, 21, 266, 447), (253, 448, 367, 103), (102, 366, 448, 253), (366, 112, 264, 448), (252, 449, 366, 102), (101, 365, 449, 252), (365, 111, 263, 449), (251, 450, 365, 101), (100, 364, 450, 251), (364, 110, 262, 450), (250, 451, 364, 100), (99, 363, 451, 250), (363, 109, 261, 451), (249, 452, 363, 99), (98, 362, 452, 249), (362, 108, 260, 452), (248, 453, 362, 98), (97, 361, 453, 248), (361, 107, 259, 453), (247, 454, 361, 97), (96, 360, 454, 247), (360, 106, 258, 454), (246, 455, 360, 96), (95, 359, 455, 246), (359, 105, 257, 455), (245, 456, 359, 95), (94, 358, 456, 245), (358, 104, 256, 456), (244, 457, 358, 94), (19, 164, 457, 244), (164, 20, 255, 457), (242, 458, 357, 93), (92, 356, 458, 242), (356, 102, 253, 458), (241, 459, 356, 92), (91, 355, 459, 241), (355, 101, 252, 459), (240, 460, 355, 91), (90, 354, 460, 240), (354, 100, 251, 460), (239, 461, 354, 90), (89, 353, 461, 239), (353, 99, 250, 461), (238, 462, 353, 89), (88, 352, 462, 238), (352, 98, 249, 462), (237, 463, 352, 88), (87, 351, 463, 237), (351, 97, 248, 463), (236, 464, 351, 87), (86, 350, 464, 236), (350, 96, 247, 464), (235, 465, 350, 86), (85, 349, 465, 235), (349, 95, 246, 465), (234, 466, 349, 85), (84, 348, 466, 234), (348, 94, 245, 466), (233, 467, 348, 84), (18, 163, 467, 233), (163, 19, 244, 467), (231, 468, 347, 83), (82, 346, 468, 231), (346, 92, 242, 468), (230, 469, 346, 82), (81, 345, 469, 230), (345, 91, 241, 469), (229, 470, 345, 81), (80, 344, 470, 229), (344, 90, 240, 470), (228, 471, 344, 80), (79, 343, 471, 228), (343, 89, 239, 471), (227, 472, 343, 79), (78, 342, 472, 227), (342, 88, 238, 472), (226, 473, 342, 78), (77, 341, 473, 226), (341, 87, 237, 473), (225, 474, 341, 77), (76, 340, 474, 225), (340, 86, 236, 474), (224, 475, 340, 76), (75, 339, 475, 224), (339, 85, 235, 475), (223, 476, 339, 75), (74, 338, 476, 223), (338, 84, 234, 476), (222, 477, 338, 74), (17, 162, 477, 222), (162, 18, 233, 477), (220, 478, 337, 73), (72, 336, 478, 220), (336, 82, 231, 478), (219, 479, 336, 72), (71, 335, 479, 219), (335, 81, 230, 479), (218, 480, 335, 71), (70, 334, 480, 218), (334, 80, 229, 480), (217, 481, 334, 70), (69, 333, 481, 217), (333, 79, 228, 481), (216, 482, 333, 69), (68, 332, 482, 216), (332, 78, 227, 482), (215, 483, 332, 68), (67, 331, 483, 215), (331, 77, 226, 483), (214, 484, 331, 67), (66, 330, 484, 214), (330, 76, 225, 484), (213, 485, 330, 66), (65, 329, 485, 213), (329, 75, 224, 485), (212, 486, 329, 65), (64, 328, 486, 212), (328, 74, 223, 486), (211, 487, 328, 64), (16, 161, 487, 211), (161, 17, 222, 487), (209, 488, 327, 63), (62, 326, 488, 209), (326, 72, 220, 488), (208, 489, 326, 62), (61, 325, 489, 208), (325, 71, 219, 489), (207, 490, 325, 61), (60, 324, 490, 207), (324, 70, 218, 490), (206, 491, 324, 60), (59, 323, 491, 206), (323, 69, 217, 491), (205, 492, 323, 59), (58, 322, 492, 205), (322, 68, 216, 492), (204, 493, 322, 58), (57, 321, 493, 204), (321, 67, 215, 493), (203, 494, 321, 57), (56, 320, 494, 203), (320, 66, 214, 494), (202, 495, 320, 56), (55, 319, 495, 202), (319, 65, 213, 495), (201, 496, 319, 55), (54, 318, 496, 201), (318, 64, 212, 496), (200, 497, 318, 54), (15, 160, 497, 200), (160, 16, 211, 497), (198, 498, 317, 53), (52, 316, 498, 198), (316, 62, 209, 498), (197, 499, 316, 52), (51, 315, 499, 197), (315, 61, 208, 499), (196, 500, 315, 51), (50, 314, 500, 196), (314, 60, 207, 500), (195, 501, 314, 50), (49, 313, 501, 195), (313, 59, 206, 501), (194, 502, 313, 49), (48, 312, 502, 194), (312, 58, 205, 502), (193, 503, 312, 48), (47, 311, 503, 193), (311, 57, 204, 503), (192, 504, 311, 47), (46, 310, 504, 192), (310, 56, 203, 504), (191, 505, 310, 46), (45, 309, 505, 191), (309, 55, 202, 505), (190, 506, 309, 45), (44, 308, 506, 190), (308, 54, 201, 506), (189, 507, 308, 44), (14, 159, 507, 189), (159, 15, 200, 507), (149, 508, 307, 4), (5, 306, 508, 149), (306, 52, 198, 508), (150, 509, 306, 5), (6, 305, 509, 150), (305, 51, 197, 509), (151, 510, 305, 6), (7, 304, 510, 151), (304, 50, 196, 510), (152, 511, 304, 7), (8, 303, 511, 152), (303, 49, 195, 511), (153, 512, 303, 8), (9, 302, 512, 153), (302, 48, 194, 512), (154, 513, 302, 9), (10, 301, 513, 154), (301, 47, 193, 513), (155, 514, 301, 10), (11, 300, 514, 155), (300, 46, 192, 514), (156, 515, 300, 11), (12, 299, 515, 156), (299, 45, 191, 515), (157, 516, 299, 12), (13, 298, 516, 157), (298, 44, 190, 516), (144, 517, 298, 13), (0, 158, 517, 144), (158, 14, 189, 517), (276, 518, 179, 35), (133, 397, 518, 276), (397, 143, 287, 518), (265, 519, 180, 36), (123, 387, 519, 265), (387, 133, 276, 519), (254, 520, 181, 37), (113, 377, 520, 254), (377, 123, 265, 520), (243, 521, 182, 38), (103, 367, 521, 243), (367, 113, 254, 521), (232, 522, 183, 39), (93, 357, 522, 232), (357, 103, 243, 522), (221, 523, 184, 40), (83, 347, 523, 221), (347, 93, 232, 523), (210, 524, 185, 41), (73, 337, 524, 210), (337, 83, 221, 524), (199, 525, 186, 42), (63, 327, 525, 199), (327, 73, 210, 525), (188, 526, 187, 43), (53, 317, 526, 188), (317, 63, 199, 526), (148, 527, 147, 2), (4, 307, 527, 148), (307, 53, 188, 527), (287, 528, 178, 34), (143, 407, 528, 287), (407, 33, 146, 528)])
me_plane.polygons.foreach_set('use_smooth', [True] * 484)
_uv = me_plane.uv_layers.new(name='UVMap')
_uv.uv.foreach_set('vector', [-4.46, -4.46, -4.945, -4.46, -4.945, -3.975, -4.46, -3.975, -4.46, -3.468, -4.945, -3.468, -4.945, -2.983, -4.46, -2.983, -3.468, -4.46, -3.953, -4.46, -3.953, -3.975, -3.468, -3.975, -3.468, -3.468, -3.953, -3.468, -3.953, -2.983, -3.468, -2.983, -4.46, -2.476, -4.945, -2.476, -4.945, -1.991, -4.46, -1.991, -2.476, -4.46, -2.961, -4.46, -2.961, -3.975, -2.476, -3.975, -2.476, -3.468, -2.961, -3.468, -2.961, -2.983, -2.476, -2.983, -3.468, -2.476, -3.953, -2.476, -3.953, -1.991, -3.468, -1.991, -2.476, -2.476, -2.961, -2.476, -2.961, -1.991, -2.476, -1.991, -4.46, -1.484, -4.945, -1.484, -4.945, -0.9989, -4.46, -0.9989, -1.484, -4.46, -1.969, -4.46, -1.969, -3.975, -1.484, -3.975, -3.468, -1.484, -3.953, -1.484, -3.953, -0.9989, -3.468, -0.9989, -1.484, -3.468, -1.969, -3.468, -1.969, -2.983, -1.484, -2.983, -2.476, -1.484, -2.961, -1.484, -2.961, -0.9989, -2.476, -0.9989, -1.484, -2.476, -1.969, -2.476, -1.969, -1.991, -1.484, -1.991, -1.484, -1.484, -1.969, -1.484, -1.969, -0.9989, -1.484, -0.9989, -4.46, -0.492, -4.945, -0.492, -4.945, -0.006923, -4.46, -0.006923, -0.492, -4.46, -0.9771, -4.46, -0.9771, -3.975, -0.492, -3.975, -0.492, -3.468, -0.9771, -3.468, -0.9771, -2.983, -0.492, -2.983, -3.468, -0.492, -3.953, -0.492, -3.953, -0.006923, -3.468, -0.006923, -2.476, -0.492, -2.961, -0.492, -2.961, -0.006923, -2.476, -0.006923, -0.492, -2.476, -0.9771, -2.476, -0.9771, -1.991, -0.492, -1.991, -0.492, -1.484, -0.9771, -1.484, -0.9771, -0.9989, -0.492, -0.9989, -1.484, -0.492, -1.969, -0.492, -1.969, -0.006923, -1.484, -0.006923, -0.492, -0.492, -0.9771, -0.492, -0.9771, -0.006923, -0.492, -0.006923, 0.5, -4.46, 0.01492, -4.46, 0.01492, -3.975, 0.5, -3.975, -4.46, 0.5, -4.945, 0.5, -4.945, 0.9851, -4.46, 0.9851, 0.5, -3.468, 0.01492, -3.468, 0.01492, -2.983, 0.5, -2.983, -3.468, 0.5, -3.953, 0.5, -3.953, 0.9851, -3.468, 0.9851, -2.476, 0.5, -2.961, 0.5, -2.961, 0.9851, -2.476, 0.9851, 0.5, -2.476, 0.01492, -2.476, 0.01492, -1.991, 0.5, -1.991, -1.484, 0.5, -1.969, 0.5, -1.969, 0.9851, -1.484, 0.9851, 0.5, -1.484, 0.01492, -1.484, 0.01492, -0.9989, 0.5, -0.9989, -0.492, 0.5, -0.9771, 0.5, -0.9771, 0.9851, -0.492, 0.9851, 0.5, -0.492, 0.01492, -0.492, 0.01492, -0.006923, 0.5, -0.006923, 0.5, 0.5, 0.01492, 0.5, 0.01492, 0.9851, 0.5, 0.9851, 1.492, -4.46, 1.007, -4.46, 1.007, -3.975, 1.492, -3.975, -4.46, 1.492, -4.945, 1.492, -4.945, 1.977, -4.46, 1.977, 1.492, -3.468, 1.007, -3.468, 1.007, -2.983, 1.492, -2.983, -3.468, 1.492, -3.953, 1.492, -3.953, 1.977, -3.468, 1.977, -2.476, 1.492, -2.961, 1.492, -2.961, 1.977, -2.476, 1.977, 1.492, -2.476, 1.007, -2.476, 1.007, -1.991, 1.492, -1.991, 1.492, -1.484, 1.007, -1.484, 1.007, -0.9989, 1.492, -0.9989, -1.484, 1.492, -1.969, 1.492, -1.969, 1.977, -1.484, 1.977, 1.492, -0.492, 1.007, -0.492, 1.007, -0.006923, 1.492, -0.006923, -0.492, 1.492, -0.9771, 1.492, -0.9771, 1.977, -0.492, 1.977, 1.492, 0.5, 1.007, 0.5, 1.007, 0.9851, 1.492, 0.9851, 0.5, 1.492, 0.01492, 1.492, 0.01492, 1.977, 0.5, 1.977, 1.492, 1.492, 1.007, 1.492, 1.007, 1.977, 1.492, 1.977, 2.484, -4.46, 1.999, -4.46, 1.999, -3.975, 2.484, -3.975, -4.46, 2.484, -4.945, 2.484, -4.945, 2.969, -4.46, 2.969, 2.484, -3.468, 1.999, -3.468, 1.999, -2.983, 2.484, -2.983, -3.468, 2.484, -3.953, 2.484, -3.953, 2.969, -3.468, 2.969, 2.484, -2.476, 1.999, -2.476, 1.999, -1.991, 2.484, -1.991, -2.476, 2.484, -2.961, 2.484, -2.961, 2.969, -2.476, 2.969, -1.484, 2.484, -1.969, 2.484, -1.969, 2.969, -1.484, 2.969, 2.484, -1.484, 1.999, -1.484, 1.999, -0.9989, 2.484, -0.9989, 2.484, -0.492, 1.999, -0.492, 1.999, -0.006923, 2.484, -0.006923, -0.492, 2.484, -0.9771, 2.484, -0.9771, 2.969, -0.492, 2.969, 0.5, 2.484, 0.01492, 2.484, 0.01492, 2.969, 0.5, 2.969, 2.484, 0.5, 1.999, 0.5, 1.999, 0.9851, 2.484, 0.9851, 1.492, 2.484, 1.007, 2.484, 1.007, 2.969, 1.492, 2.969, 2.484, 1.492, 1.999, 1.492, 1.999, 1.977, 2.484, 1.977, 2.484, 2.484, 1.999, 2.484, 1.999, 2.969, 2.484, 2.969, 3.476, -4.46, 2.991, -4.46, 2.991, -3.975, 3.476, -3.975, -4.46, 3.476, -4.945, 3.476, -4.945, 3.961, -4.46, 3.961, 3.476, -3.468, 2.991, -3.468, 2.991, -2.983, 3.476, -2.983, -3.468, 3.476, -3.953, 3.476, -3.953, 3.961, -3.468, 3.961, 3.476, -2.476, 2.991, -2.476, 2.991, -1.991, 3.476, -1.991, -2.476, 3.476, -2.961, 3.476, -2.961, 3.961, -2.476, 3.961, 3.476, -1.484, 2.991, -1.484, 2.991, -0.9989, 3.476, -0.9989, -1.484, 3.476, -1.969, 3.476, -1.969, 3.961, -1.484, 3.961, -0.492, 3.476, -0.9771, 3.476, -0.9771, 3.961, -0.492, 3.961, 3.476, -0.492, 2.991, -0.492, 2.991, -0.006923, 3.476, -0.006923, 3.476, 0.5, 2.991, 0.5, 2.991, 0.9851, 3.476, 0.9851, 0.5, 3.476, 0.01492, 3.476, 0.01492, 3.961, 0.5, 3.961, 3.476, 1.492, 2.991, 1.492, 2.991, 1.977, 3.476, 1.977, 1.492, 3.476, 1.007, 3.476, 1.007, 3.961, 1.492, 3.961, 3.476, 2.484, 2.991, 2.484, 2.991, 2.969, 3.476, 2.969, 2.484, 3.476, 1.999, 3.476, 1.999, 3.961, 2.484, 3.961, 3.476, 3.476, 2.991, 3.476, 2.991, 3.961, 3.476, 3.961, 4.468, -4.46, 3.983, -4.46, 3.983, -3.975, 4.468, -3.975, -4.46, 4.468, -4.945, 4.468, -4.945, 4.953, -4.46, 4.953, 4.468, -3.468, 3.983, -3.468, 3.983, -2.983, 4.468, -2.983, -3.468, 4.468, -3.953, 4.468, -3.953, 4.953, -3.468, 4.953, -2.476, 4.468, -2.961, 4.468, -2.961, 4.953, -2.476, 4.953, 4.468, -2.476, 3.983, -2.476, 3.983, -1.991, 4.468, -1.991, -1.484, 4.468, -1.969, 4.468, -1.969, 4.953, -1.484, 4.953, 4.468, -1.484, 3.983, -1.484, 3.983, -0.9989, 4.468, -0.9989, 4.468, -0.492, 3.983, -0.492, 3.983, -0.006923, 4.468, -0.006923, -0.492, 4.468, -0.9771, 4.468, -0.9771, 4.953, -0.492, 4.953, 4.468, 0.5, 3.983, 0.5, 3.983, 0.9851, 4.468, 0.9851, 0.5, 4.468, 0.01492, 4.468, 0.01492, 4.953, 0.5, 4.953, 1.492, 4.468, 1.007, 4.468, 1.007, 4.953, 1.492, 4.953, 4.468, 1.492, 3.983, 1.492, 3.983, 1.977, 4.468, 1.977, 4.468, 2.484, 3.983, 2.484, 3.983, 2.969, 4.468, 2.969, 2.484, 4.468, 1.999, 4.468, 1.999, 4.953, 2.484, 4.953, 4.468, 3.476, 3.983, 3.476, 3.983, 3.961, 4.468, 3.961, 3.476, 4.468, 2.991, 4.468, 2.991, 4.953, 3.476, 4.953, 4.468, 4.468, 3.983, 4.468, 3.983, 4.953, 4.468, 4.953, -4.46, 5.46, -4.945, 5.46, -4.945, 5.945, -4.46, 5.945, 5.46, -4.46, 4.975, -4.46, 4.975, -3.975, 5.46, -3.975, 5.46, -3.468, 4.975, -3.468, 4.975, -2.983, 5.46, -2.983, -3.468, 5.46, -3.953, 5.46, -3.953, 5.945, -3.468, 5.945, -2.476, 5.46, -2.961, 5.46, -2.961, 5.945, -2.476, 5.945, 5.46, -2.476, 4.975, -2.476, 4.975, -1.991, 5.46, -1.991, 5.46, -1.484, 4.975, -1.484, 4.975, -0.9989, 5.46, -0.9989, -1.484, 5.46, -1.969, 5.46, -1.969, 5.945, -1.484, 5.945, -0.492, 5.46, -0.9771, 5.46, -0.9771, 5.945, -0.492, 5.945, 5.46, -0.492, 4.975, -0.492, 4.975, -0.006923, 5.46, -0.006923, 5.46, 0.5, 4.975, 0.5, 4.975, 0.9851, 5.46, 0.9851, 0.5, 5.46, 0.01492, 5.46, 0.01492, 5.945, 0.5, 5.945, 1.492, 5.46, 1.007, 5.46, 1.007, 5.945, 1.492, 5.945, 5.46, 1.492, 4.975, 1.492, 4.975, 1.977, 5.46, 1.977, 2.484, 5.46, 1.999, 5.46, 1.999, 5.945, 2.484, 5.945, 5.46, 2.484, 4.975, 2.484, 4.975, 2.969, 5.46, 2.969, 5.46, 3.476, 4.975, 3.476, 4.975, 3.961, 5.46, 3.961, 3.476, 5.46, 2.991, 5.46, 2.991, 5.945, 3.476, 5.945, 5.46, 4.468, 4.975, 4.468, 4.975, 4.953, 5.46, 4.953, 4.468, 5.46, 3.983, 5.46, 3.983, 5.945, 4.468, 5.945, 5.46, 5.46, 4.975, 5.46, 4.975, 5.945, 5.46, 5.945, 5.945, 5.46, 5.46, 5.46, 5.46, 5.945, 5.945, 5.945, 5.945, 4.975, 5.46, 4.975, 5.46, 5.46, 5.945, 5.46, 5.46, 4.975, 4.975, 4.975, 4.975, 5.46, 5.46, 5.46, 4.953, 5.46, 4.468, 5.46, 4.468, 5.945, 4.953, 5.945, 4.953, 4.975, 4.468, 4.975, 4.468, 5.46, 4.953, 5.46, 4.468, 4.975, 3.983, 4.975, 3.983, 5.46, 4.468, 5.46, 5.945, 4.468, 5.46, 4.468, 5.46, 4.953, 5.945, 4.953, 5.945, 3.983, 5.46, 3.983, 5.46, 4.468, 5.945, 4.468, 5.46, 3.983, 4.975, 3.983, 4.975, 4.468, 5.46, 4.468, 3.961, 5.46, 3.476, 5.46, 3.476, 5.945, 3.961, 5.945, 3.961, 4.975, 3.476, 4.975, 3.476, 5.46, 3.961, 5.46, 3.476, 4.975, 2.991, 4.975, 2.991, 5.46, 3.476, 5.46, 5.945, 3.476, 5.46, 3.476, 5.46, 3.961, 5.945, 3.961, 5.945, 2.991, 5.46, 2.991, 5.46, 3.476, 5.945, 3.476, 5.46, 2.991, 4.975, 2.991, 4.975, 3.476, 5.46, 3.476, 5.945, 2.484, 5.46, 2.484, 5.46, 2.969, 5.945, 2.969, 5.945, 1.999, 5.46, 1.999, 5.46, 2.484, 5.945, 2.484, 5.46, 1.999, 4.975, 1.999, 4.975, 2.484, 5.46, 2.484, 2.969, 5.46, 2.484, 5.46, 2.484, 5.945, 2.969, 5.945, 2.969, 4.975, 2.484, 4.975, 2.484, 5.46, 2.969, 5.46, 2.484, 4.975, 1.999, 4.975, 1.999, 5.46, 2.484, 5.46, 5.945, 1.492, 5.46, 1.492, 5.46, 1.977, 5.945, 1.977, 5.945, 1.007, 5.46, 1.007, 5.46, 1.492, 5.945, 1.492, 5.46, 1.007, 4.975, 1.007, 4.975, 1.492, 5.46, 1.492, 1.977, 5.46, 1.492, 5.46, 1.492, 5.945, 1.977, 5.945, 1.977, 4.975, 1.492, 4.975, 1.492, 5.46, 1.977, 5.46, 1.492, 4.975, 1.007, 4.975, 1.007, 5.46, 1.492, 5.46, 0.9851, 5.46, 0.5, 5.46, 0.5, 5.945, 0.9851, 5.945, 0.9851, 4.975, 0.5, 4.975, 0.5, 5.46, 0.9851, 5.46, 0.5, 4.975, 0.01492, 4.975, 0.01492, 5.46, 0.5, 5.46, 5.945, 0.5, 5.46, 0.5, 5.46, 0.9851, 5.945, 0.9851, 5.945, 0.01492, 5.46, 0.01492, 5.46, 0.5, 5.945, 0.5, 5.46, 0.01492, 4.975, 0.01492, 4.975, 0.5, 5.46, 0.5, 5.945, -0.492, 5.46, -0.492, 5.46, -0.006923, 5.945, -0.006923, 5.945, -0.9771, 5.46, -0.9771, 5.46, -0.492, 5.945, -0.492, 5.46, -0.9771, 4.975, -0.9771, 4.975, -0.492, 5.46, -0.492, -0.006923, 5.46, -0.492, 5.46, -0.492, 5.945, -0.006923, 5.945, -0.006923, 4.975, -0.492, 4.975, -0.492, 5.46, -0.006923, 5.46, -0.492, 4.975, -0.9771, 4.975, -0.9771, 5.46, -0.492, 5.46, -0.9989, 5.46, -1.484, 5.46, -1.484, 5.945, -0.9989, 5.945, -0.9989, 4.975, -1.484, 4.975, -1.484, 5.46, -0.9989, 5.46, -1.484, 4.975, -1.969, 4.975, -1.969, 5.46, -1.484, 5.46, 5.945, -1.484, 5.46, -1.484, 5.46, -0.9989, 5.945, -0.9989, 5.945, -1.969, 5.46, -1.969, 5.46, -1.484, 5.945, -1.484, 5.46, -1.969, 4.975, -1.969, 4.975, -1.484, 5.46, -1.484, 5.945, -2.476, 5.46, -2.476, 5.46, -1.991, 5.945, -1.991, 5.945, -2.961, 5.46, -2.961, 5.46, -2.476, 5.945, -2.476, 5.46, -2.961, 4.975, -2.961, 4.975, -2.476, 5.46, -2.476, -1.991, 5.46, -2.476, 5.46, -2.476, 5.945, -1.991, 5.945, -1.991, 4.975, -2.476, 4.975, -2.476, 5.46, -1.991, 5.46, -2.476, 4.975, -2.961, 4.975, -2.961, 5.46, -2.476, 5.46, -2.983, 5.46, -3.468, 5.46, -3.468, 5.945, -2.983, 5.945, -2.983, 4.975, -3.468, 4.975, -3.468, 5.46, -2.983, 5.46, -3.468, 4.975, -3.953, 4.975, -3.953, 5.46, -3.468, 5.46, 5.945, -3.468, 5.46, -3.468, 5.46, -2.983, 5.945, -2.983, 5.945, -3.953, 5.46, -3.953, 5.46, -3.468, 5.945, -3.468, 5.46, -3.953, 4.975, -3.953, 4.975, -3.468, 5.46, -3.468, 5.945, -4.46, 5.46, -4.46, 5.46, -3.975, 5.945, -3.975, 5.945, -4.945, 5.46, -4.945, 5.46, -4.46, 5.945, -4.46, 5.46, -4.945, 4.975, -4.945, 4.975, -4.46, 5.46, -4.46, -3.975, 5.46, -4.46, 5.46, -4.46, 5.945, -3.975, 5.945, -3.975, 4.975, -4.46, 4.975, -4.46, 5.46, -3.975, 5.46, -4.46, 4.975, -4.945, 4.975, -4.945, 5.46, -4.46, 5.46, 4.953, 4.468, 4.468, 4.468, 4.468, 4.953, 4.953, 4.953, 4.953, 3.983, 4.468, 3.983, 4.468, 4.468, 4.953, 4.468, 4.468, 3.983, 3.983, 3.983, 3.983, 4.468, 4.468, 4.468, 3.961, 4.468, 3.476, 4.468, 3.476, 4.953, 3.961, 4.953, 3.961, 3.983, 3.476, 3.983, 3.476, 4.468, 3.961, 4.468, 3.476, 3.983, 2.991, 3.983, 2.991, 4.468, 3.476, 4.468, 4.953, 3.476, 4.468, 3.476, 4.468, 3.961, 4.953, 3.961, 4.953, 2.991, 4.468, 2.991, 4.468, 3.476, 4.953, 3.476, 4.468, 2.991, 3.983, 2.991, 3.983, 3.476, 4.468, 3.476, 2.969, 4.468, 2.484, 4.468, 2.484, 4.953, 2.969, 4.953, 2.969, 3.983, 2.484, 3.983, 2.484, 4.468, 2.969, 4.468, 2.484, 3.983, 1.999, 3.983, 1.999, 4.468, 2.484, 4.468, 4.953, 2.484, 4.468, 2.484, 4.468, 2.969, 4.953, 2.969, 4.953, 1.999, 4.468, 1.999, 4.468, 2.484, 4.953, 2.484, 4.468, 1.999, 3.983, 1.999, 3.983, 2.484, 4.468, 2.484, 4.953, 1.492, 4.468, 1.492, 4.468, 1.977, 4.953, 1.977, 4.953, 1.007, 4.468, 1.007, 4.468, 1.492, 4.953, 1.492, 4.468, 1.007, 3.983, 1.007, 3.983, 1.492, 4.468, 1.492, 1.977, 4.468, 1.492, 4.468, 1.492, 4.953, 1.977, 4.953, 1.977, 3.983, 1.492, 3.983, 1.492, 4.468, 1.977, 4.468, 1.492, 3.983, 1.007, 3.983, 1.007, 4.468, 1.492, 4.468, 0.9851, 4.468, 0.5, 4.468, 0.5, 4.953, 0.9851, 4.953, 0.9851, 3.983, 0.5, 3.983, 0.5, 4.468, 0.9851, 4.468, 0.5, 3.983, 0.01492, 3.983, 0.01492, 4.468, 0.5, 4.468, 4.953, 0.5, 4.468, 0.5, 4.468, 0.9851, 4.953, 0.9851, 4.953, 0.01492, 4.468, 0.01492, 4.468, 0.5, 4.953, 0.5, 4.468, 0.01492, 3.983, 0.01492, 3.983, 0.5, 4.468, 0.5, -0.006923, 4.468, -0.492, 4.468, -0.492, 4.953, -0.006923, 4.953, -0.006923, 3.983, -0.492, 3.983, -0.492, 4.468, -0.006923, 4.468, -0.492, 3.983, -0.9771, 3.983, -0.9771, 4.468, -0.492, 4.468, 4.953, -0.492, 4.468, -0.492, 4.468, -0.006923, 4.953, -0.006923, 4.953, -0.9771, 4.468, -0.9771, 4.468, -0.492, 4.953, -0.492, 4.468, -0.9771, 3.983, -0.9771, 3.983, -0.492, 4.468, -0.492, 4.953, -1.484, 4.468, -1.484, 4.468, -0.9989, 4.953, -0.9989, 4.953, -1.969, 4.468, -1.969, 4.468, -1.484, 4.953, -1.484, 4.468, -1.969, 3.983, -1.969, 3.983, -1.484, 4.468, -1.484, -0.9989, 4.468, -1.484, 4.468, -1.484, 4.953, -0.9989, 4.953, -0.9989, 3.983, -1.484, 3.983, -1.484, 4.468, -0.9989, 4.468, -1.484, 3.983, -1.969, 3.983, -1.969, 4.468, -1.484, 4.468, 4.953, -2.476, 4.468, -2.476, 4.468, -1.991, 4.953, -1.991, 4.953, -2.961, 4.468, -2.961, 4.468, -2.476, 4.953, -2.476, 4.468, -2.961, 3.983, -2.961, 3.983, -2.476, 4.468, -2.476, -1.991, 4.468, -2.476, 4.468, -2.476, 4.953, -1.991, 4.953, -1.991, 3.983, -2.476, 3.983, -2.476, 4.468, -1.991, 4.468, -2.476, 3.983, -2.961, 3.983, -2.961, 4.468, -2.476, 4.468, -2.983, 4.468, -3.468, 4.468, -3.468, 4.953, -2.983, 4.953, -2.983, 3.983, -3.468, 3.983, -3.468, 4.468, -2.983, 4.468, -3.468, 3.983, -3.953, 3.983, -3.953, 4.468, -3.468, 4.468, 4.953, -3.468, 4.468, -3.468, 4.468, -2.983, 4.953, -2.983, 4.953, -3.953, 4.468, -3.953, 4.468, -3.468, 4.953, -3.468, 4.468, -3.953, 3.983, -3.953, 3.983, -3.468, 4.468, -3.468, -3.975, 4.468, -4.46, 4.468, -4.46, 4.953, -3.975, 4.953, -3.975, 3.983, -4.46, 3.983, -4.46, 4.468, -3.975, 4.468, -4.46, 3.983, -4.945, 3.983, -4.945, 4.468, -4.46, 4.468, 4.953, -4.46, 4.468, -4.46, 4.468, -3.975, 4.953, -3.975, 4.953, -4.945, 4.468, -4.945, 4.468, -4.46, 4.953, -4.46, 4.468, -4.945, 3.983, -4.945, 3.983, -4.46, 4.468, -4.46, 3.961, 3.476, 3.476, 3.476, 3.476, 3.961, 3.961, 3.961, 3.961, 2.991, 3.476, 2.991, 3.476, 3.476, 3.961, 3.476, 3.476, 2.991, 2.991, 2.991, 2.991, 3.476, 3.476, 3.476, 2.969, 3.476, 2.484, 3.476, 2.484, 3.961, 2.969, 3.961, 2.969, 2.991, 2.484, 2.991, 2.484, 3.476, 2.969, 3.476, 2.484, 2.991, 1.999, 2.991, 1.999, 3.476, 2.484, 3.476, 3.961, 2.484, 3.476, 2.484, 3.476, 2.969, 3.961, 2.969, 3.961, 1.999, 3.476, 1.999, 3.476, 2.484, 3.961, 2.484, 3.476, 1.999, 2.991, 1.999, 2.991, 2.484, 3.476, 2.484, 1.977, 3.476, 1.492, 3.476, 1.492, 3.961, 1.977, 3.961, 1.977, 2.991, 1.492, 2.991, 1.492, 3.476, 1.977, 3.476, 1.492, 2.991, 1.007, 2.991, 1.007, 3.476, 1.492, 3.476, 3.961, 1.492, 3.476, 1.492, 3.476, 1.977, 3.961, 1.977, 3.961, 1.007, 3.476, 1.007, 3.476, 1.492, 3.961, 1.492, 3.476, 1.007, 2.991, 1.007, 2.991, 1.492, 3.476, 1.492, 0.9851, 3.476, 0.5, 3.476, 0.5, 3.961, 0.9851, 3.961, 0.9851, 2.991, 0.5, 2.991, 0.5, 3.476, 0.9851, 3.476, 0.5, 2.991, 0.01492, 2.991, 0.01492, 3.476, 0.5, 3.476, 3.961, 0.5, 3.476, 0.5, 3.476, 0.9851, 3.961, 0.9851, 3.961, 0.01492, 3.476, 0.01492, 3.476, 0.5, 3.961, 0.5, 3.476, 0.01492, 2.991, 0.01492, 2.991, 0.5, 3.476, 0.5, 3.961, -0.492, 3.476, -0.492, 3.476, -0.006923, 3.961, -0.006923, 3.961, -0.9771, 3.476, -0.9771, 3.476, -0.492, 3.961, -0.492, 3.476, -0.9771, 2.991, -0.9771, 2.991, -0.492, 3.476, -0.492, -0.006923, 3.476, -0.492, 3.476, -0.492, 3.961, -0.006923, 3.961, -0.006923, 2.991, -0.492, 2.991, -0.492, 3.476, -0.006923, 3.476, -0.492, 2.991, -0.9771, 2.991, -0.9771, 3.476, -0.492, 3.476, -0.9989, 3.476, -1.484, 3.476, -1.484, 3.961, -0.9989, 3.961, -0.9989, 2.991, -1.484, 2.991, -1.484, 3.476, -0.9989, 3.476, -1.484, 2.991, -1.969, 2.991, -1.969, 3.476, -1.484, 3.476, 3.961, -1.484, 3.476, -1.484, 3.476, -0.9989, 3.961, -0.9989, 3.961, -1.969, 3.476, -1.969, 3.476, -1.484, 3.961, -1.484, 3.476, -1.969, 2.991, -1.969, 2.991, -1.484, 3.476, -1.484, -1.991, 3.476, -2.476, 3.476, -2.476, 3.961, -1.991, 3.961, -1.991, 2.991, -2.476, 2.991, -2.476, 3.476, -1.991, 3.476, -2.476, 2.991, -2.961, 2.991, -2.961, 3.476, -2.476, 3.476, 3.961, -2.476, 3.476, -2.476, 3.476, -1.991, 3.961, -1.991, 3.961, -2.961, 3.476, -2.961, 3.476, -2.476, 3.961, -2.476, 3.476, -2.961, 2.991, -2.961, 2.991, -2.476, 3.476, -2.476, -2.983, 3.476, -3.468, 3.476, -3.468, 3.961, -2.983, 3.961, -2.983, 2.991, -3.468, 2.991, -3.468, 3.476, -2.983, 3.476, -3.468, 2.991, -3.953, 2.991, -3.953, 3.476, -3.468, 3.476, 3.961, -3.468, 3.476, -3.468, 3.476, -2.983, 3.961, -2.983, 3.961, -3.953, 3.476, -3.953, 3.476, -3.468, 3.961, -3.468, 3.476, -3.953, 2.991, -3.953, 2.991, -3.468, 3.476, -3.468, -3.975, 3.476, -4.46, 3.476, -4.46, 3.961, -3.975, 3.961, -3.975, 2.991, -4.46, 2.991, -4.46, 3.476, -3.975, 3.476, -4.46, 2.991, -4.945, 2.991, -4.945, 3.476, -4.46, 3.476, 3.961, -4.46, 3.476, -4.46, 3.476, -3.975, 3.961, -3.975, 3.961, -4.945, 3.476, -4.945, 3.476, -4.46, 3.961, -4.46, 3.476, -4.945, 2.991, -4.945, 2.991, -4.46, 3.476, -4.46, 2.969, 2.484, 2.484, 2.484, 2.484, 2.969, 2.969, 2.969, 2.969, 1.999, 2.484, 1.999, 2.484, 2.484, 2.969, 2.484, 2.484, 1.999, 1.999, 1.999, 1.999, 2.484, 2.484, 2.484, 2.969, 1.492, 2.484, 1.492, 2.484, 1.977, 2.969, 1.977, 2.969, 1.007, 2.484, 1.007, 2.484, 1.492, 2.969, 1.492, 2.484, 1.007, 1.999, 1.007, 1.999, 1.492, 2.484, 1.492, 1.977, 2.484, 1.492, 2.484, 1.492, 2.969, 1.977, 2.969, 1.977, 1.999, 1.492, 1.999, 1.492, 2.484, 1.977, 2.484, 1.492, 1.999, 1.007, 1.999, 1.007, 2.484, 1.492, 2.484, 2.969, 0.5, 2.484, 0.5, 2.484, 0.9851, 2.969, 0.9851, 2.969, 0.01492, 2.484, 0.01492, 2.484, 0.5, 2.969, 0.5, 2.484, 0.01492, 1.999, 0.01492, 1.999, 0.5, 2.484, 0.5, 0.9851, 2.484, 0.5, 2.484, 0.5, 2.969, 0.9851, 2.969, 0.9851, 1.999, 0.5, 1.999, 0.5, 2.484, 0.9851, 2.484, 0.5, 1.999, 0.01492, 1.999, 0.01492, 2.484, 0.5, 2.484, -0.006923, 2.484, -0.492, 2.484, -0.492, 2.969, -0.006923, 2.969, -0.006923, 1.999, -0.492, 1.999, -0.492, 2.484, -0.006923, 2.484, -0.492, 1.999, -0.9771, 1.999, -0.9771, 2.484, -0.492, 2.484, 2.969, -0.492, 2.484, -0.492, 2.484, -0.006923, 2.969, -0.006923, 2.969, -0.9771, 2.484, -0.9771, 2.484, -0.492, 2.969, -0.492, 2.484, -0.9771, 1.999, -0.9771, 1.999, -0.492, 2.484, -0.492, 2.969, -1.484, 2.484, -1.484, 2.484, -0.9989, 2.969, -0.9989, 2.969, -1.969, 2.484, -1.969, 2.484, -1.484, 2.969, -1.484, 2.484, -1.969, 1.999, -1.969, 1.999, -1.484, 2.484, -1.484, -0.9989, 2.484, -1.484, 2.484, -1.484, 2.969, -0.9989, 2.969, -0.9989, 1.999, -1.484, 1.999, -1.484, 2.484, -0.9989, 2.484, -1.484, 1.999, -1.969, 1.999, -1.969, 2.484, -1.484, 2.484, -1.991, 2.484, -2.476, 2.484, -2.476, 2.969, -1.991, 2.969, -1.991, 1.999, -2.476, 1.999, -2.476, 2.484, -1.991, 2.484, -2.476, 1.999, -2.961, 1.999, -2.961, 2.484, -2.476, 2.484, 2.969, -2.476, 2.484, -2.476, 2.484, -1.991, 2.969, -1.991, 2.969, -2.961, 2.484, -2.961, 2.484, -2.476, 2.969, -2.476, 2.484, -2.961, 1.999, -2.961, 1.999, -2.476, 2.484, -2.476, -2.983, 2.484, -3.468, 2.484, -3.468, 2.969, -2.983, 2.969, -2.983, 1.999, -3.468, 1.999, -3.468, 2.484, -2.983, 2.484, -3.468, 1.999, -3.953, 1.999, -3.953, 2.484, -3.468, 2.484, 2.969, -3.468, 2.484, -3.468, 2.484, -2.983, 2.969, -2.983, 2.969, -3.953, 2.484, -3.953, 2.484, -3.468, 2.969, -3.468, 2.484, -3.953, 1.999, -3.953, 1.999, -3.468, 2.484, -3.468, -3.975, 2.484, -4.46, 2.484, -4.46, 2.969, -3.975, 2.969, -3.975, 1.999, -4.46, 1.999, -4.46, 2.484, -3.975, 2.484, -4.46, 1.999, -4.945, 1.999, -4.945, 2.484, -4.46, 2.484, 2.969, -4.46, 2.484, -4.46, 2.484, -3.975, 2.969, -3.975, 2.969, -4.945, 2.484, -4.945, 2.484, -4.46, 2.969, -4.46, 2.484, -4.945, 1.999, -4.945, 1.999, -4.46, 2.484, -4.46, 1.977, 1.492, 1.492, 1.492, 1.492, 1.977, 1.977, 1.977, 1.977, 1.007, 1.492, 1.007, 1.492, 1.492, 1.977, 1.492, 1.492, 1.007, 1.007, 1.007, 1.007, 1.492, 1.492, 1.492, 0.9851, 1.492, 0.5, 1.492, 0.5, 1.977, 0.9851, 1.977, 0.9851, 1.007, 0.5, 1.007, 0.5, 1.492, 0.9851, 1.492, 0.5, 1.007, 0.01492, 1.007, 0.01492, 1.492, 0.5, 1.492, 1.977, 0.5, 1.492, 0.5, 1.492, 0.9851, 1.977, 0.9851, 1.977, 0.01492, 1.492, 0.01492, 1.492, 0.5, 1.977, 0.5, 1.492, 0.01492, 1.007, 0.01492, 1.007, 0.5, 1.492, 0.5, -0.006923, 1.492, -0.492, 1.492, -0.492, 1.977, -0.006923, 1.977, -0.006923, 1.007, -0.492, 1.007, -0.492, 1.492, -0.006923, 1.492, -0.492, 1.007, -0.9771, 1.007, -0.9771, 1.492, -0.492, 1.492, 1.977, -0.492, 1.492, -0.492, 1.492, -0.006923, 1.977, -0.006923, 1.977, -0.9771, 1.492, -0.9771, 1.492, -0.492, 1.977, -0.492, 1.492, -0.9771, 1.007, -0.9771, 1.007, -0.492, 1.492, -0.492, -0.9989, 1.492, -1.484, 1.492, -1.484, 1.977, -0.9989, 1.977, -0.9989, 1.007, -1.484, 1.007, -1.484, 1.492, -0.9989, 1.492, -1.484, 1.007, -1.969, 1.007, -1.969, 1.492, -1.484, 1.492, 1.977, -1.484, 1.492, -1.484, 1.492, -0.9989, 1.977, -0.9989, 1.977, -1.969, 1.492, -1.969, 1.492, -1.484, 1.977, -1.484, 1.492, -1.969, 1.007, -1.969, 1.007, -1.484, 1.492, -1.484, 1.977, -2.476, 1.492, -2.476, 1.492, -1.991, 1.977, -1.991, 1.977, -2.961, 1.492, -2.961, 1.492, -2.476, 1.977, -2.476, 1.492, -2.961, 1.007, -2.961, 1.007, -2.476, 1.492, -2.476, -1.991, 1.492, -2.476, 1.492, -2.476, 1.977, -1.991, 1.977, -1.991, 1.007, -2.476, 1.007, -2.476, 1.492, -1.991, 1.492, -2.476, 1.007, -2.961, 1.007, -2.961, 1.492, -2.476, 1.492, -2.983, 1.492, -3.468, 1.492, -3.468, 1.977, -2.983, 1.977, -2.983, 1.007, -3.468, 1.007, -3.468, 1.492, -2.983, 1.492, -3.468, 1.007, -3.953, 1.007, -3.953, 1.492, -3.468, 1.492, 1.977, -3.468, 1.492, -3.468, 1.492, -2.983, 1.977, -2.983, 1.977, -3.953, 1.492, -3.953, 1.492, -3.468, 1.977, -3.468, 1.492, -3.953, 1.007, -3.953, 1.007, -3.468, 1.492, -3.468, -3.975, 1.492, -4.46, 1.492, -4.46, 1.977, -3.975, 1.977, -3.975, 1.007, -4.46, 1.007, -4.46, 1.492, -3.975, 1.492, -4.46, 1.007, -4.945, 1.007, -4.945, 1.492, -4.46, 1.492, 1.977, -4.46, 1.492, -4.46, 1.492, -3.975, 1.977, -3.975, 1.977, -4.945, 1.492, -4.945, 1.492, -4.46, 1.977, -4.46, 1.492, -4.945, 1.007, -4.945, 1.007, -4.46, 1.492, -4.46, 0.9851, 0.5, 0.5, 0.5, 0.5, 0.9851, 0.9851, 0.9851, 0.9851, 0.01492, 0.5, 0.01492, 0.5, 0.5, 0.9851, 0.5, 0.5, 0.01492, 0.01492, 0.01492, 0.01492, 0.5, 0.5, 0.5, 0.9851, -0.492, 0.5, -0.492, 0.5, -0.006923, 0.9851, -0.006923, 0.9851, -0.9771, 0.5, -0.9771, 0.5, -0.492, 0.9851, -0.492, 0.5, -0.9771, 0.01492, -0.9771, 0.01492, -0.492, 0.5, -0.492, -0.006923, 0.5, -0.492, 0.5, -0.492, 0.9851, -0.006923, 0.9851, -0.006923, 0.01492, -0.492, 0.01492, -0.492, 0.5, -0.006923, 0.5, -0.492, 0.01492, -0.9771, 0.01492, -0.9771, 0.5, -0.492, 0.5, 0.9851, -1.484, 0.5, -1.484, 0.5, -0.9989, 0.9851, -0.9989, 0.9851, -1.969, 0.5, -1.969, 0.5, -1.484, 0.9851, -1.484, 0.5, -1.969, 0.01492, -1.969, 0.01492, -1.484, 0.5, -1.484, -0.9989, 0.5, -1.484, 0.5, -1.484, 0.9851, -0.9989, 0.9851, -0.9989, 0.01492, -1.484, 0.01492, -1.484, 0.5, -0.9989, 0.5, -1.484, 0.01492, -1.969, 0.01492, -1.969, 0.5, -1.484, 0.5, 0.9851, -2.476, 0.5, -2.476, 0.5, -1.991, 0.9851, -1.991, 0.9851, -2.961, 0.5, -2.961, 0.5, -2.476, 0.9851, -2.476, 0.5, -2.961, 0.01492, -2.961, 0.01492, -2.476, 0.5, -2.476, -1.991, 0.5, -2.476, 0.5, -2.476, 0.9851, -1.991, 0.9851, -1.991, 0.01492, -2.476, 0.01492, -2.476, 0.5, -1.991, 0.5, -2.476, 0.01492, -2.961, 0.01492, -2.961, 0.5, -2.476, 0.5, -2.983, 0.5, -3.468, 0.5, -3.468, 0.9851, -2.983, 0.9851, -2.983, 0.01492, -3.468, 0.01492, -3.468, 0.5, -2.983, 0.5, -3.468, 0.01492, -3.953, 0.01492, -3.953, 0.5, -3.468, 0.5, 0.9851, -3.468, 0.5, -3.468, 0.5, -2.983, 0.9851, -2.983, 0.9851, -3.953, 0.5, -3.953, 0.5, -3.468, 0.9851, -3.468, 0.5, -3.953, 0.01492, -3.953, 0.01492, -3.468, 0.5, -3.468, -3.975, 0.5, -4.46, 0.5, -4.46, 0.9851, -3.975, 0.9851, -3.975, 0.01492, -4.46, 0.01492, -4.46, 0.5, -3.975, 0.5, -4.46, 0.01492, -4.945, 0.01492, -4.945, 0.5, -4.46, 0.5, 0.9851, -4.46, 0.5, -4.46, 0.5, -3.975, 0.9851, -3.975, 0.9851, -4.945, 0.5, -4.945, 0.5, -4.46, 0.9851, -4.46, 0.5, -4.945, 0.01492, -4.945, 0.01492, -4.46, 0.5, -4.46, -0.006923, -0.492, -0.492, -0.492, -0.492, -0.006923, -0.006923, -0.006923, -0.006923, -0.9771, -0.492, -0.9771, -0.492, -0.492, -0.006923, -0.492, -0.492, -0.9771, -0.9771, -0.9771, -0.9771, -0.492, -0.492, -0.492, -0.9989, -0.492, -1.484, -0.492, -1.484, -0.006923, -0.9989, -0.006923, -0.9989, -0.9771, -1.484, -0.9771, -1.484, -0.492, -0.9989, -0.492, -1.484, -0.9771, -1.969, -0.9771, -1.969, -0.492, -1.484, -0.492, -0.006923, -1.484, -0.492, -1.484, -0.492, -0.9989, -0.006923, -0.9989, -0.006923, -1.969, -0.492, -1.969, -0.492, -1.484, -0.006923, -1.484, -0.492, -1.969, -0.9771, -1.969, -0.9771, -1.484, -0.492, -1.484, -0.006923, -2.476, -0.492, -2.476, -0.492, -1.991, -0.006923, -1.991, -0.006923, -2.961, -0.492, -2.961, -0.492, -2.476, -0.006923, -2.476, -0.492, -2.961, -0.9771, -2.961, -0.9771, -2.476, -0.492, -2.476, -1.991, -0.492, -2.476, -0.492, -2.476, -0.006923, -1.991, -0.006923, -1.991, -0.9771, -2.476, -0.9771, -2.476, -0.492, -1.991, -0.492, -2.476, -0.9771, -2.961, -0.9771, -2.961, -0.492, -2.476, -0.492, -2.983, -0.492, -3.468, -0.492, -3.468, -0.006923, -2.983, -0.006923, -2.983, -0.9771, -3.468, -0.9771, -3.468, -0.492, -2.983, -0.492, -3.468, -0.9771, -3.953, -0.9771, -3.953, -0.492, -3.468, -0.492, -0.006923, -3.468, -0.492, -3.468, -0.492, -2.983, -0.006923, -2.983, -0.006923, -3.953, -0.492, -3.953, -0.492, -3.468, -0.006923, -3.468, -0.492, -3.953, -0.9771, -3.953, -0.9771, -3.468, -0.492, -3.468, -0.006923, -4.46, -0.492, -4.46, -0.492, -3.975, -0.006923, -3.975, -0.006923, -4.945, -0.492, -4.945, -0.492, -4.46, -0.006923, -4.46, -0.492, -4.945, -0.9771, -4.945, -0.9771, -4.46, -0.492, -4.46, -3.975, -0.492, -4.46, -0.492, -4.46, -0.006923, -3.975, -0.006923, -3.975, -0.9771, -4.46, -0.9771, -4.46, -0.492, -3.975, -0.492, -4.46, -0.9771, -4.945, -0.9771, -4.945, -0.492, -4.46, -0.492, -0.9989, -1.484, -1.484, -1.484, -1.484, -0.9989, -0.9989, -0.9989, -0.9989, -1.969, -1.484, -1.969, -1.484, -1.484, -0.9989, -1.484, -1.484, -1.969, -1.969, -1.969, -1.969, -1.484, -1.484, -1.484, -0.9989, -2.476, -1.484, -2.476, -1.484, -1.991, -0.9989, -1.991, -0.9989, -2.961, -1.484, -2.961, -1.484, -2.476, -0.9989, -2.476, -1.484, -2.961, -1.969, -2.961, -1.969, -2.476, -1.484, -2.476, -1.991, -1.484, -2.476, -1.484, -2.476, -0.9989, -1.991, -0.9989, -1.991, -1.969, -2.476, -1.969, -2.476, -1.484, -1.991, -1.484, -2.476, -1.969, -2.961, -1.969, -2.961, -1.484, -2.476, -1.484, -0.9989, -3.468, -1.484, -3.468, -1.484, -2.983, -0.9989, -2.983, -0.9989, -3.953, -1.484, -3.953, -1.484, -3.468, -0.9989, -3.468, -1.484, -3.953, -1.969, -3.953, -1.969, -3.468, -1.484, -3.468, -2.983, -1.484, -3.468, -1.484, -3.468, -0.9989, -2.983, -0.9989, -2.983, -1.969, -3.468, -1.969, -3.468, -1.484, -2.983, -1.484, -3.468, -1.969, -3.953, -1.969, -3.953, -1.484, -3.468, -1.484, -0.9989, -4.46, -1.484, -4.46, -1.484, -3.975, -0.9989, -3.975, -0.9989, -4.945, -1.484, -4.945, -1.484, -4.46, -0.9989, -4.46, -1.484, -4.945, -1.969, -4.945, -1.969, -4.46, -1.484, -4.46, -3.975, -1.484, -4.46, -1.484, -4.46, -0.9989, -3.975, -0.9989, -3.975, -1.969, -4.46, -1.969, -4.46, -1.484, -3.975, -1.484, -4.46, -1.969, -4.945, -1.969, -4.945, -1.484, -4.46, -1.484, -1.991, -2.476, -2.476, -2.476, -2.476, -1.991, -1.991, -1.991, -1.991, -2.961, -2.476, -2.961, -2.476, -2.476, -1.991, -2.476, -2.476, -2.961, -2.961, -2.961, -2.961, -2.476, -2.476, -2.476, -2.983, -2.476, -3.468, -2.476, -3.468, -1.991, -2.983, -1.991, -2.983, -2.961, -3.468, -2.961, -3.468, -2.476, -2.983, -2.476, -3.468, -2.961, -3.953, -2.961, -3.953, -2.476, -3.468, -2.476, -1.991, -3.468, -2.476, -3.468, -2.476, -2.983, -1.991, -2.983, -1.991, -3.953, -2.476, -3.953, -2.476, -3.468, -1.991, -3.468, -2.476, -3.953, -2.961, -3.953, -2.961, -3.468, -2.476, -3.468, -1.991, -4.46, -2.476, -4.46, -2.476, -3.975, -1.991, -3.975, -1.991, -4.945, -2.476, -4.945, -2.476, -4.46, -1.991, -4.46, -2.476, -4.945, -2.961, -4.945, -2.961, -4.46, -2.476, -4.46, -3.975, -2.476, -4.46, -2.476, -4.46, -1.991, -3.975, -1.991, -3.975, -2.961, -4.46, -2.961, -4.46, -2.476, -3.975, -2.476, -4.46, -2.961, -4.945, -2.961, -4.945, -2.476, -4.46, -2.476, -2.983, -3.468, -3.468, -3.468, -3.468, -2.983, -2.983, -2.983, -2.983, -3.953, -3.468, -3.953, -3.468, -3.468, -2.983, -3.468, -3.468, -3.953, -3.953, -3.953, -3.953, -3.468, -3.468, -3.468, -2.983, -4.46, -3.468, -4.46, -3.468, -3.975, -2.983, -3.975, -2.983, -4.945, -3.468, -4.945, -3.468, -4.46, -2.983, -4.46, -3.468, -4.945, -3.953, -4.945, -3.953, -4.46, -3.468, -4.46, -3.975, -3.468, -4.46, -3.468, -4.46, -2.983, -3.975, -2.983, -3.975, -3.953, -4.46, -3.953, -4.46, -3.468, -3.975, -3.468, -4.46, -3.953, -4.945, -3.953, -4.945, -3.468, -4.46, -3.468, -3.975, -4.46, -4.46, -4.46, -4.46, -3.975, -3.975, -3.975, -3.975, -4.945, -4.46, -4.945, -4.46, -4.46, -3.975, -4.46, -4.46, -4.945, -4.945, -4.945, -4.945, -4.46, -4.46, -4.46])
me_plane.materials.append(mat_material)
me_plane.use_remesh_preserve_volume = False
me_plane.use_remesh_preserve_attributes = False
me_plane.use_mirror_vertex_groups = False
me_plane.update()
me_plane_003 = bpy.data.meshes.new('Plane.003')
me_plane_003.from_pydata([(-1.0, -1.0, 0.0), (1.0, -1.0, 0.0), (-1.0, 1.0, 0.0), (1.0, 1.0, 0.0)], [], [(0, 1, 3, 2)])
me_plane_003.materials.append(mat_material_003)
me_plane_003.use_remesh_preserve_volume = False
me_plane_003.use_remesh_preserve_attributes = False
me_plane_003.use_mirror_vertex_groups = False
me_plane_003.update()
me_plane_004 = bpy.data.meshes.new('Plane.004')
me_plane_004.from_pydata([(-1.0, -1.0, 0.0), (1.0, -1.0, 0.0), (-1.0, 1.0, 0.0), (1.0, 1.0, 0.0)], [], [(0, 1, 3, 2)])
me_plane_004.materials.append(mat_material_005)
me_plane_004.use_remesh_preserve_volume = False
me_plane_004.use_remesh_preserve_attributes = False
me_plane_004.use_mirror_vertex_groups = False
me_plane_004.update()

# ---- objects
ob_baumtextured_010 = bpy.data.objects.new('BaumTextured.010', None)
ob_baumtextured_008 = bpy.data.objects.new('BaumTextured.008', None)
ob_baumtextured_007 = bpy.data.objects.new('BaumTextured.007', None)
ob_baumtextured_006 = bpy.data.objects.new('BaumTextured.006', None)
ob_baumtextured_005 = bpy.data.objects.new('BaumTextured.005', None)
ob_baumtextured_004 = bpy.data.objects.new('BaumTextured.004', None)
ob_baumtextured_003 = bpy.data.objects.new('BaumTextured.003', None)
ob_baumtextured_002 = bpy.data.objects.new('BaumTextured.002', None)
ob_baumtextured_001 = bpy.data.objects.new('BaumTextured.001', None)
ob_baumtextured = bpy.data.objects.new('BaumTextured', None)
ob_camera_001 = bpy.data.objects.new('Camera.001', cam_camera_001)
ob_topf = bpy.data.objects.new('Topf', None)
ob_baumk_001 = bpy.data.objects.new('BaumK.001', None)
ob_baumk = bpy.data.objects.new('BaumK', None)
ob_wasser = bpy.data.objects.new('Wasser', me_plane_001)
ob_plane = bpy.data.objects.new('Plane', me_plane)
ob_camera = bpy.data.objects.new('Camera', cam_camera)
ob_licht = bpy.data.objects.new('Licht', me_plane_003)
ob_licht_001 = bpy.data.objects.new('Licht.001', me_plane_004)

# ---- transforms, parenting, visibility, modifiers, constraints
ob_baumtextured_010.location = (41.83, -44.21, 6.307)
ob_baumtextured_010.empty_image_offset = (0.0, 0.0)
ob_baumtextured_010.show_instancer_for_render = False
ob_baumtextured_010.instance_type = 'COLLECTION'
ob_baumtextured_010.lineart.crease_threshold = 0.0
ob_baumtextured_008.location = (52.39, -46.06, 9.127)
ob_baumtextured_008.empty_image_offset = (0.0, 0.0)
ob_baumtextured_008.show_instancer_for_render = False
ob_baumtextured_008.instance_type = 'COLLECTION'
ob_baumtextured_008.lineart.crease_threshold = 0.0
ob_baumtextured_007.location = (43.41, -52.01, 7.349)
ob_baumtextured_007.empty_image_offset = (0.0, 0.0)
ob_baumtextured_007.show_instancer_for_render = False
ob_baumtextured_007.instance_type = 'COLLECTION'
ob_baumtextured_007.lineart.crease_threshold = 0.0
ob_baumtextured_006.location = (49.43, -53.73, 8.822)
ob_baumtextured_006.empty_image_offset = (0.0, 0.0)
ob_baumtextured_006.show_instancer_for_render = False
ob_baumtextured_006.instance_type = 'COLLECTION'
ob_baumtextured_006.lineart.crease_threshold = 0.0
ob_baumtextured_005.location = (48.35, -42.93, 9.37)
ob_baumtextured_005.empty_image_offset = (0.0, 0.0)
ob_baumtextured_005.show_instancer_for_render = False
ob_baumtextured_005.instance_type = 'COLLECTION'
ob_baumtextured_005.lineart.crease_threshold = 0.0
ob_baumtextured_004.location = (41.16, -36.52, 7.026)
ob_baumtextured_004.empty_image_offset = (0.0, 0.0)
ob_baumtextured_004.show_instancer_for_render = False
ob_baumtextured_004.instance_type = 'COLLECTION'
ob_baumtextured_004.lineart.crease_threshold = 0.0
ob_baumtextured_003.location = (48.84, -39.9, 8.564)
ob_baumtextured_003.empty_image_offset = (0.0, 0.0)
ob_baumtextured_003.show_instancer_for_render = False
ob_baumtextured_003.instance_type = 'COLLECTION'
ob_baumtextured_003.lineart.crease_threshold = 0.0
ob_baumtextured_002.location = (41.33, -45.54, 6.669)
ob_baumtextured_002.empty_image_offset = (0.0, 0.0)
ob_baumtextured_002.show_instancer_for_render = False
ob_baumtextured_002.instance_type = 'COLLECTION'
ob_baumtextured_002.lineart.crease_threshold = 0.0
ob_baumtextured_001.location = (47.2, -47.57, 7.986)
ob_baumtextured_001.empty_image_offset = (0.0, 0.0)
ob_baumtextured_001.show_instancer_for_render = False
ob_baumtextured_001.instance_type = 'COLLECTION'
ob_baumtextured_001.lineart.crease_threshold = 0.0
ob_baumtextured.location = (45.12, -34.86, 9.289)
ob_baumtextured.empty_image_offset = (0.0, 0.0)
ob_baumtextured.show_instancer_for_render = False
ob_baumtextured.instance_type = 'COLLECTION'
ob_baumtextured.lineart.crease_threshold = 0.0
ob_camera_001.location = (58.47, -51.53, 16.86)
ob_camera_001.rotation_euler = (1.131, -0.01941, 1.34)
ob_camera_001.lineart.crease_threshold = 0.0
ob_topf.location = (32.45, -47.28, 3.607)
ob_topf.empty_image_offset = (0.0, 0.0)
ob_topf.show_instancer_for_render = False
ob_topf.instance_type = 'COLLECTION'
ob_topf.lineart.crease_threshold = 0.0
ob_baumk_001.location = (2.952, -45.94, 4.325)
ob_baumk_001.scale = (1.377, 1.377, 1.377)
ob_baumk_001.empty_image_offset = (0.0, 0.0)
ob_baumk_001.show_instancer_for_render = False
ob_baumk_001.instance_type = 'COLLECTION'
ob_baumk_001.lineart.crease_threshold = 0.0
ob_baumk.location = (1.026, -48.66, 5.323)
ob_baumk.scale = (0.8894, 0.8894, 0.8894)
ob_baumk.empty_image_offset = (0.0, 0.0)
ob_baumk.show_instancer_for_render = False
ob_baumk.instance_type = 'COLLECTION'
ob_baumk.lineart.crease_threshold = 0.0
ob_wasser.location = (12.18, -36.99, 5.197)
ob_wasser.scale = (1.698, 2.12, 1.214)
ob_wasser.lineart.crease_threshold = 0.0
_m = ob_wasser.modifiers.new('Ocean', 'OCEAN')
_m.resolution = 15
_m.viewport_resolution = 15
_m.wind_velocity = 8.3
_m.wave_alignment = 1.0
_m.wave_direction = 1.117
_m.wave_scale = 2.0
_m.depth = 25.95
_m.choppiness = 1.74
_m.time = 1.0
_m.filepath = '//../../../STUDEN~1/AppData/Local/Temp/blender_a08592/cache_ocean'
ob_plane.location = (0.0, 0.0, 10.51)
ob_plane.scale = (84.01, 84.01, 84.01)
ob_plane.lineart.crease_threshold = 0.0
_vg = ob_plane.vertex_groups.new(name='Group')
_m = ob_plane.modifiers.new('ParticleSystem 1', 'PARTICLE_SYSTEM')
ob_camera.location = (10.33, -75.14, 7.32)
ob_camera.rotation_euler = (1.519, -0.0177, 0.06789)
ob_camera.scale = (14.67, 14.67, 14.67)
ob_camera.lock_rotations_4d = False
ob_camera.empty_display_type = 'ARROWS'
ob_camera.color = (0.0, 0.0, 0.0, 0.0)
ob_camera.display_type = 'WIRE'
ob_camera.lineart.crease_threshold = 0.0
ob_licht.location = (29.4, -63.05, 16.77)
ob_licht.rotation_euler = (1.019, 0.02628, -0.9526)
ob_licht.scale = (2.829, 2.829, 2.829)
ob_licht.lineart.crease_threshold = 0.0
_vg = ob_licht.vertex_groups.new(name='Group')
ob_licht_001.location = (6.439, 17.6, 33.75)
ob_licht_001.rotation_euler = (1.019, 0.02628, -3.078)
ob_licht_001.scale = (11.08, 11.08, 11.08)
ob_licht_001.hide_render = True
ob_licht_001.lineart.crease_threshold = 0.0
ob_baumtextured_010.instance_collection = col_baumtextured
ob_baumtextured_008.instance_collection = col_baumtextured
ob_baumtextured_007.instance_collection = col_baumtextured
ob_baumtextured_006.instance_collection = col_baumtextured
ob_baumtextured_005.instance_collection = col_baumtextured
ob_topf.instance_collection = col_topf

# ---- collection membership
col_collection_1.objects.link(ob_baumtextured_010)
col_collection_1.objects.link(ob_baumtextured_008)
col_collection_1.objects.link(ob_baumtextured_007)
col_collection_1.objects.link(ob_baumtextured_006)
col_collection_1.objects.link(ob_baumtextured_005)
col_collection_1.objects.link(ob_baumtextured_004)
col_collection_1.objects.link(ob_baumtextured_003)
col_collection_1.objects.link(ob_baumtextured_002)
col_collection_1.objects.link(ob_baumtextured_001)
col_collection_1.objects.link(ob_baumtextured)
col_collection_1.objects.link(ob_camera_001)
col_collection_1.objects.link(ob_topf)
col_collection_1.objects.link(ob_baumk_001)
col_collection_1.objects.link(ob_baumk)
col_collection_1.objects.link(ob_wasser)
col_collection_1.objects.link(ob_plane)
col_collection_1.objects.link(ob_camera)
col_collection_1.objects.link(ob_licht)
col_collection_1.objects.link(ob_licht_001)

# ---- scene / render settings (as saved in the file)
scene.camera = ob_camera_001
scene.frame_start = 1; scene.frame_end = 100; scene.frame_set(2)
scene.render.engine = 'CYCLES'
scene.render.image_settings.file_format = 'TIFF'
scene.render.image_settings.color_depth = '16'
scene.render.image_settings.compression = 100
scene.render.fps = 30
scene.render.dither_intensity = 0.0
scene.render.use_persistent_data = True
scene.cycles.use_denoising = False
scene.cycles.samples = 100
scene.cycles.sampling_pattern = 'TABULATED_SOBOL'
scene.cycles.light_sampling_threshold = 0.0
scene.cycles.use_adaptive_sampling = False
scene.cycles.use_light_tree = False
scene.cycles.blur_glossy = 0.0
scene.cycles.max_bounces = 128
scene.cycles.diffuse_bounces = 128
scene.cycles.glossy_bounces = 128
scene.cycles.transmission_bounces = 128
scene.cycles.volume_bounces = 128
scene.cycles.transparent_max_bounces = 128
scene.cycles.pixel_filter_type = 'GAUSSIAN'
scene.cycles.sample_clamp_indirect = 0.24
scene.view_settings.view_transform = 'Standard'
bpy.context.view_layer.update()
